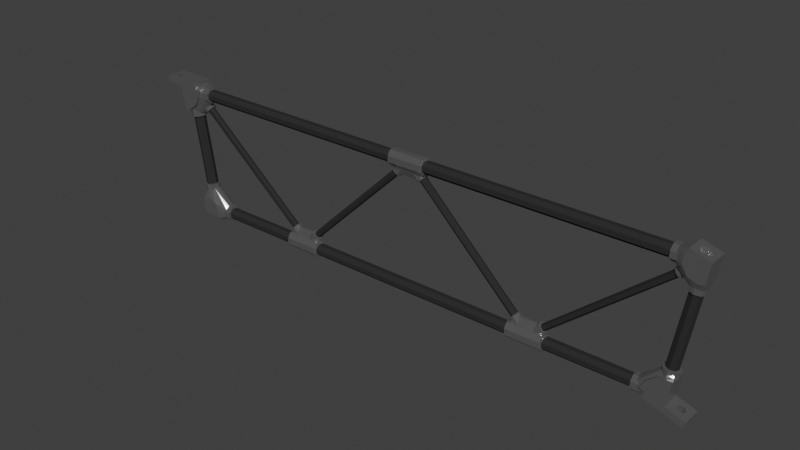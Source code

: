 # Source: truss1m.blend  (saved by Blender 3.0.42; exported with 4.5.12 LTS)
import bpy
from mathutils import Matrix  # noqa: F401  (used for matrix-valued properties, if any)

bpy.ops.wm.read_factory_settings(use_empty=True)
scene = bpy.context.scene
scene.name = 'Scene'

# ---- collections
col_collection = bpy.data.collections.new('Collection'); scene.collection.children.link(col_collection)

# ---- materials (node trees are filled in below, after node groups)
mat_carbonfiber = bpy.data.materials.new('carbonfiber')
mat_carbonfiber.use_transparent_shadow = False
mat_anodized = bpy.data.materials.new('anodized')
mat_anodized.use_transparent_shadow = False

# ---- material node trees
mat_carbonfiber.use_nodes = True; mat_carbonfiber.node_tree.nodes.clear()
_N = mat_carbonfiber.node_tree.nodes; _L = mat_carbonfiber.node_tree.links
n0 = _N.new('ShaderNodeBsdfPrincipled'); n0.name = 'Principled BSDF'; n0.location = (10, 300)
n0.distribution = 'GGX'
n0.subsurface_method = 'RANDOM_WALK_SKIN'
n0.inputs[0].default_value = (0.02721, 0.02721, 0.02721, 1.0)
n0.inputs[2].default_value = 0.7667
n0.inputs[3].default_value = 1.45
n0.inputs[13].default_value = 0.0
n0.inputs[27].default_value = (0.0, 0.0, 0.0, 1.0)
n0.inputs[28].default_value = 1.0
n1 = _N.new('ShaderNodeOutputMaterial'); n1.name = 'Material Output'; n1.location = (300, 300)
_L.new(n0.outputs[0], n1.inputs[0])
n1.is_active_output = True
mat_anodized.use_nodes = True; mat_anodized.node_tree.nodes.clear()
_N = mat_anodized.node_tree.nodes; _L = mat_anodized.node_tree.links
n0 = _N.new('ShaderNodeBsdfPrincipled'); n0.name = 'Principled BSDF'; n0.location = (10, 300)
n0.distribution = 'GGX'
n0.subsurface_method = 'RANDOM_WALK_SKIN'
n0.inputs[0].default_value = (0.3844, 0.3844, 0.3844, 1.0)
n0.inputs[1].default_value = 0.8167
n0.inputs[2].default_value = 0.2
n0.inputs[3].default_value = 1.45
n0.inputs[13].default_value = 0.3083
n0.inputs[15].default_value = 0.425
n0.inputs[27].default_value = (0.0, 0.0, 0.0, 1.0)
n0.inputs[28].default_value = 1.0
n1 = _N.new('ShaderNodeOutputMaterial'); n1.name = 'Material Output'; n1.location = (300, 300)
_L.new(n0.outputs[0], n1.inputs[0])
n1.is_active_output = True

# ---- world
world_world = bpy.data.worlds.new('World'); scene.world = world_world
world_world.use_nodes = True; world_world.node_tree.nodes.clear()
_N = world_world.node_tree.nodes; _L = world_world.node_tree.links
n0 = _N.new('ShaderNodeOutputWorld'); n0.name = 'World Output'; n0.location = (300, 300)
n1 = _N.new('ShaderNodeBackground'); n1.name = 'Background'; n1.location = (10, 300)
n1.inputs[0].default_value = (0.05088, 0.05088, 0.05088, 1.0)
_L.new(n1.outputs[0], n0.inputs[0])
n0.is_active_output = True
world_world.color = (0.05088, 0.05088, 0.05088)
world_world.use_sun_shadow = False
world_world.sun_shadow_jitter_overblur = 0.0

# ---- meshes
me_flat_truss_pins_visual = bpy.data.meshes.new('flat_truss_pins_visual')
me_flat_truss_pins_visual.from_pydata([(0.2964, 0.0001135, -0.1983), (0.4713, 4.125e-05, -0.03032), (0.2955, 0.00434, -0.1973), (0.4703, 0.004229, -0.02933), (0.3039, 0.004229, -0.2061), (0.4787, 0.00434, -0.03813), (0.4752, 0.01066, -0.03436), (0.303, 0.008563, -0.2051), (0.4778, 0.008563, -0.03712), (0.2991, 0.01065, -0.2011), (0.4712, 0.008564, -0.03027), (0.2964, 0.008569, -0.1983), (0.4778, 0.0001135, -0.03713), (0.2991, -0.001988, -0.201), (0.4752, -0.001988, -0.03436), (0.3029, 4.158e-05, -0.2051), (0.5221, 0.0001033, -0.03712), (0.6969, 0.0001089, -0.2051), (0.7006, -0.002111, -0.2014), (0.7035, 0.0001033, -0.1983), (0.7004, 0.01074, -0.2015), (0.5251, 0.01087, -0.03392), (0.697, 0.008632, -0.2051), (0.5221, 0.008557, -0.03713), (0.7035, 0.00857, -0.1983), (0.5286, 0.008606, -0.03028), (0.525, -0.002111, -0.03404), (0.5212, 0.004336, -0.03813), (0.5296, 0.004421, -0.02933), (0.696, 0.004435, -0.2061), (0.7044, 0.00434, -0.1973), (0.2475, 0.01082, -0.2032), (0.04875, 0.01034, -0.04054), (0.2503, 0.008307, -0.1998), (0.05341, 0.008083, -0.03539), (0.2498, -0.0006675, -0.2005), (0.05283, -0.001218, -0.03742), (0.05445, 0.003836, -0.03473), (0.04651, 0.004088, -0.04423), (0.2432, 0.003947, -0.2083), (0.2512, 0.003964, -0.1988), (0.05121, 0.01035, -0.0376), (0.2454, -0.001373, -0.2057), (0.04849, -0.0008946, -0.04256), (0.2441, 0.008427, -0.2073), (0.04694, 0.008279, -0.04304), (0.9513, -0.0009999, -0.0424), (0.9466, 0.008321, -0.03546), (0.7495, 0.00808, -0.1997), (0.9468, -0.001057, -0.0371), (0.7501, -0.0006648, -0.2005), (0.7567, 0.004724, -0.2083), (0.9522, 0.009576, -0.04191), (0.7558, 0.0002411, -0.2073), (0.7538, -0.001675, -0.205), (0.7545, 0.01005, -0.2057), (0.7514, 0.01034, -0.2021), (0.9487, 0.01035, -0.03761), (0.9454, 0.003974, -0.03469), (0.7487, 0.003886, -0.1988), (0.9535, 0.004242, -0.04428), (0.06072, 0.004146, -0.01931), (0.4655, 0.0043, -0.0192), (0.4654, 0.004067, 0.0007547), (0.06072, 0.004143, 0.0007318), (0.9391, -0.009986, -0.005097), (0.4665, -0.003891, -0.01936), (0.06082, -0.003832, -0.01932), (0.5326, -0.009706, -0.004781), (0.06077, -0.009986, -0.01348), (0.4673, -0.009704, -0.01379), (0.06079, -0.004055, 0.0007474), (0.9392, 0.004142, -0.0193), (0.5345, 0.004054, -0.01934), (0.9391, 0.00999, -0.01347), (0.4673, -0.01007, -0.005478), (0.9391, 0.009986, -0.005092), (0.06077, -0.009993, -0.005101), (0.9391, 0.004053, 0.00075), (0.5334, -0.00392, 0.0007901), (0.9391, -0.004053, -0.01933), (0.06077, 0.009997, -0.01347), (0.4647, 0.01011, -0.01319), (0.4649, 0.01, -0.005114), (0.06077, 0.009976, -0.005085), (0.5352, 0.01009, -0.005386), (0.5326, -0.01007, -0.01316), (0.9391, -0.009993, -0.01347), (0.5333, -0.004312, -0.01919), (0.535, 0.01, -0.01346), (0.5344, 0.004293, 0.0006279), (0.9392, -0.004141, 0.000731), (0.4666, -0.0043, 0.000619), (0.09511, -0.009986, -0.2303), (0.09515, -0.003965, -0.2361), (0.6929, -0.01009, -0.23), (0.3068, -0.01001, -0.2303), (0.2408, -0.004106, -0.2361), (0.7591, -0.00409, -0.2161), (0.307, -0.01008, -0.2223), (0.6931, -0.01002, -0.222), (0.7591, -0.004084, -0.2361), (0.9047, -0.003814, -0.2361), (0.9048, -0.009993, -0.2303), (0.3094, 0.01, -0.2303), (0.6904, 0.01008, -0.2301), (0.9048, -0.009986, -0.2219), (0.7581, -0.01002, -0.2219), (0.7583, -0.01008, -0.23), (0.3095, 0.0101, -0.2222), (0.6905, 0.01, -0.2219), (0.2408, -0.00406, -0.2161), (0.09516, 0.003965, -0.2161), (0.9048, 0.009987, -0.2219), (0.7608, 0.01009, -0.2222), (0.09506, -0.004146, -0.2161), (0.9047, -0.003831, -0.2161), (0.7601, 0.004278, -0.2162), (0.09511, -0.009993, -0.2219), (0.3087, 0.004294, -0.2162), (0.6911, 0.004058, -0.216), (0.3078, -0.004065, -0.2361), (0.6912, 0.004293, -0.236), (0.6921, -0.004104, -0.2361), (0.3088, 0.004483, -0.2358), (0.2418, -0.01002, -0.2303), (0.2416, -0.01008, -0.2222), (0.3078, -0.004113, -0.2161), (0.6922, -0.00431, -0.2162), (0.9048, 0.004146, -0.2161), (0.09511, 0.009982, -0.2219), (0.239, 0.01008, -0.2223), (0.09511, 0.009993, -0.2303), (0.7601, 0.00433, -0.236), (0.9048, 0.004146, -0.2361), (0.9048, 0.009989, -0.2303), (0.2392, 0.01001, -0.2303), (0.09506, 0.004145, -0.2361), (0.2398, 0.004294, -0.236), (0.2398, 0.004283, -0.2162), (0.7607, 0.01, -0.2303), (0.04889, 0.00707, -0.1789), (0.03198, -4.635e-06, -0.05368), (0.0291, 0.007083, -0.05403), (0.01115, 1.021e-05, -0.05692), (0.0338, 0.007109, -0.1812), (0.0291, -0.007083, -0.05403), (0.0489, -0.007061, -0.1789), (0.03376, -0.00704, -0.1813), (0.01401, 0.007077, -0.05646), (0.03101, 0.0002658, -0.1817), (0.02167, -0.01022, -0.05538), (0.04122, -0.01022, -0.18), (0.014, -0.007063, -0.0565), (0.04149, 0.01018, -0.18), (0.02167, 0.01022, -0.05539), (0.05175, 8.8e-06, -0.1785), (0.969, 6.801e-06, -0.1817), (0.9679, 8.128e-06, -0.05368), (0.9661, 0.007102, -0.1812), (0.9859, 0.007081, -0.05646), (0.9887, 1.162e-05, -0.05691), (0.9583, 0.01015, -0.1799), (0.9708, 0.007083, -0.05403), (0.9707, -0.007005, -0.05413), (0.9783, 0.01023, -0.05537), (0.9661, -0.007102, -0.1812), (0.9782, -0.01023, -0.05537), (0.9584, -0.01018, -0.18), (0.9859, -0.007066, -0.05649), (0.951, -0.007071, -0.1789), (0.951, 0.007058, -0.1789), (0.9482, -3.092e-06, -0.1785), (0.4729, -0.002139, -0.0252), (0.4731, -0.004828, -0.03114), (0.4801, -0.002187, -0.03838), (0.4712, 0.004241, -0.02402), (0.4873, -0.004878, -0.02528), (0.4769, -0.004899, -0.03508), (0.4759, -0.004281, -0.02708), (0.4999, 0.0133, -0.005131), (0.4731, 0.01352, -0.03116), (0.4731, 0.0102, -0.02474), (0.4701, 0.01085, -0.0279), (0.4808, 0.01061, -0.01738), (0.4801, 0.01086, -0.03838), (0.4815, 0.004348, -0.03999), (0.4858, 0.004336, -0.03577), (0.4849, -0.0005407, -0.03462), (0.4769, 0.01358, -0.0351), (0.4999, 0.01334, -0.01398), (0.4895, 0.01322, -0.01476), (0.47, -0.002093, -0.0279), (0.4686, 0.004394, -0.02653), (0.4999, 0.01072, -0.01949), (0.4849, 0.009069, -0.03464), (0.2973, 0.01358, -0.2003), (0.2743, 0.01336, -0.2215), (0.2928, 0.004335, -0.1954), (0.2891, 0.000171, -0.2007), (0.2743, 0.0133, -0.2303), (0.2883, 0.004336, -0.1998), (0.3011, 0.01352, -0.2042), (0.3031, 0.004241, -0.2114), (0.3056, 0.004394, -0.2089), (0.2891, 0.008993, -0.2009), (0.2941, 0.01086, -0.197), (0.2738, 0.0107, -0.2163), (0.2934, 0.01061, -0.218), (0.3012, 0.0102, -0.2106), (0.3043, -0.002091, -0.2075), (0.2848, 0.01322, -0.2206), (0.3041, 0.01085, -0.2075), (0.2941, -0.002187, -0.197), (0.2872, -0.002018, -0.2035), (0.3014, -0.002138, -0.2102), (0.2866, -0.00593, -0.2129), (0.2984, -0.004264, -0.2083), (0.3011, -0.004828, -0.2043), (0.2974, -0.004899, -0.2003), (0.5268, 0.01352, -0.03116), (0.5104, 0.01322, -0.01476), (0.5197, 0.01086, -0.03838), (0.5269, 0.01016, -0.02481), (0.5299, 0.01075, -0.0279), (0.515, -0.0005203, -0.03461), (0.5191, 0.01057, -0.01741), (0.5184, 0.004332, -0.03999), (0.515, 0.009054, -0.03466), (0.5313, 0.004251, -0.02653), (0.5287, 0.004228, -0.02401), (0.5197, -0.002187, -0.03838), (0.5141, 0.004336, -0.03577), (0.5298, -0.002182, -0.0279), (0.5271, -0.002015, -0.0252), (0.5268, -0.004828, -0.03114), (0.5242, -0.00413, -0.027), (0.5126, -0.004878, -0.02528), (0.523, -0.004899, -0.03508), (0.523, 0.01358, -0.03511), (0.6943, 0.004217, -0.2089), (0.6969, 0.004235, -0.2114), (0.6956, 0.01075, -0.2075), (0.7108, 0.0001705, -0.2007), (0.7116, 0.004336, -0.1998), (0.7071, 0.004318, -0.1954), (0.6986, 0.01017, -0.2106), (0.7058, -0.002187, -0.197), (0.7058, 0.01086, -0.197), (0.6958, -0.002182, -0.2075), (0.7026, -0.004899, -0.2003), (0.7129, -0.004878, -0.2101), (0.7108, 0.008957, -0.2009), (0.7261, 0.0107, -0.2163), (0.6985, -0.002014, -0.2102), (0.7151, 0.01322, -0.2206), (0.7064, 0.01057, -0.218), (0.7013, -0.004131, -0.2084), (0.7257, 0.01336, -0.2215), (0.6988, 0.01352, -0.2042), (0.7026, 0.01358, -0.2003), (0.6988, -0.004828, -0.2043), (0.7256, 0.0133, -0.2302), (0.7128, -0.002076, -0.2036), (0.04384, 0.004824, -0.04639), (0.05519, -0.00195, -0.03379), (0.05611, 0.004769, -0.03168), (0.0524, 0.003594, -0.02877), (0.04011, 0.004342, -0.04323), (0.04744, 0.01353, -0.04082), (0.0418, -0.001852, -0.04193), (0.04568, -0.001837, -0.0452), (0.04876, -0.00488, -0.04185), (0.04448, -0.005295, -0.03447), (0.05404, 0.01085, -0.0332), (0.05052, 0.009913, -0.02946), (0.04046, 0.009811, -0.04103), (0.04497, 0.01085, -0.04413), (0.05249, -0.004881, -0.03735), (0.05099, -0.002415, -0.03096), (0.03962, 0.01355, -0.02662), (0.03587, 0.01355, -0.03111), (0.0512, 0.01356, -0.03631), (0.2417, 0.005214, -0.2112), (0.2447, 0.005957, -0.2133), (0.2433, 0.01079, -0.2095), (0.2531, 0.01053, -0.2179), (0.2527, -0.001269, -0.198), (0.2523, 0.01088, -0.1986), (0.258, 0.008837, -0.2019), (0.2497, 0.01355, -0.2018), (0.2623, 0.01322, -0.2206), (0.2538, 0.005259, -0.1967), (0.2445, 0.002516, -0.2131), (0.2463, 0.01022, -0.2124), (0.2462, -0.002482, -0.2116), (0.2584, 0.002625, -0.201), (0.2429, -0.001577, -0.2097), (0.2497, -0.00488, -0.2018), (0.2603, -0.004878, -0.2106), (0.2459, -0.004876, -0.2063), (0.2459, 0.01355, -0.2062), (0.2595, -0.002014, -0.2044), (0.2495, -0.00458, -0.21), (0.954, -0.002201, -0.0449), (0.9581, -0.001851, -0.04193), (0.9511, -0.004879, -0.04184), (0.9475, 0.003593, -0.02877), (0.9554, -0.005295, -0.03447), (0.955, 0.01043, -0.04447), (0.9447, -0.001896, -0.03373), (0.9489, -0.002415, -0.03096), (0.956, 0.003794, -0.04649), (0.9438, 0.004772, -0.03168), (0.9525, 0.01352, -0.04083), (0.9487, 0.01356, -0.0363), (0.9609, 0.01354, -0.03372), (0.9571, 0.01355, -0.0292), (0.9598, 0.00444, -0.04323), (0.9493, 0.009684, -0.02943), (0.9459, 0.01085, -0.0332), (0.9595, 0.009969, -0.04089), (0.9474, -0.004883, -0.03736), (0.7553, 0.005835, -0.2132), (0.7584, 0.004203, -0.2115), (0.7537, -0.002478, -0.2116), (0.754, -0.00488, -0.2062), (0.755, 0.001267, -0.2129), (0.746, 0.004312, -0.1965), (0.7413, 0.003895, -0.2007), (0.754, 0.01355, -0.2063), (0.7503, -0.004663, -0.21), (0.7502, -0.004879, -0.2018), (0.7391, -0.005717, -0.2128), (0.7475, -0.002205, -0.1986), (0.7468, 0.01055, -0.218), (0.7376, 0.01322, -0.2206), (0.7418, -0.0006989, -0.2025), (0.7502, 0.01355, -0.2018), (0.7419, 0.008829, -0.2019), (0.7475, 0.01088, -0.1986), (0.7566, -0.002118, -0.2095), (0.7536, 0.01022, -0.2124), (0.7566, 0.01079, -0.2095), (0.05455, 0.009973, -0.01801), (0.05991, 0.005489, -0.0225), (0.0599, -0.005522, -0.02248), (0.05215, -0.009913, -0.01807), (0.05989, -0.00555, 0.003874), (0.04811, -0.007259, 0.002151), (0.05992, 0.00551, 0.003908), (0.04811, 0.007258, 0.002151), (0.05997, 0.01327, -0.01454), (0.04493, 0.01322, -0.01475), (0.05482, 0.005189, -0.02254), (0.05998, -0.01327, -0.003956), (0.03873, -0.005477, 0.003933), (0.04567, 0.01312, -0.003623), (0.05978, 0.01321, -0.0038), (0.05979, -0.01321, -0.01478), (0.04496, -0.01322, -0.01477), (0.0543, -0.005378, -0.02254), (0.04566, -0.01312, -0.003614), (0.03873, 0.005477, 0.003933), (0.9453, 0.009948, -0.01804), (0.94, 0.00549, -0.0225), (0.9401, 0.01321, -0.01478), (0.94, 0.005534, 0.003888), (0.94, -0.005506, 0.003911), (0.9485, 0.01156, -0.002151), (0.951, 0.01322, -0.003811), (0.9399, 0.01328, -0.003986), (0.9508, 0.01323, -0.01464), (0.9493, -0.006071, 0.00346), (0.94, -0.005514, -0.02249), (0.9456, -0.005469, -0.02252), (0.9496, 0.005947, 0.003607), (0.9486, -0.01159, -0.002176), (0.9399, -0.01327, -0.01458), (0.9451, 0.005188, -0.02254), (0.9506, -0.01319, -0.01482), (0.951, -0.01322, -0.003811), (0.9401, -0.01321, -0.003795), (0.4665, 0.005407, -0.02252), (0.4714, -0.00251, -0.02251), (0.4682, -0.009245, 0.0001634), (0.4681, -0.009153, -0.01883), (0.469, -0.01324, -0.01452), (0.5306, -0.01322, -0.01475), (0.5317, -0.009242, -0.01874), (0.5321, -0.005805, 0.003701), (0.4679, -0.00533, 0.003957), (0.5309, -0.01325, -0.004079), (0.4693, -0.01322, -0.003827), (0.5284, -0.002643, -0.02251), (0.532, -0.005227, -0.02252), (0.4682, -0.005455, -0.02251), (0.4737, -0.005729, -0.02242), (0.5333, 0.005223, 0.003957), (0.4663, 0.005817, 0.003699), (0.5293, 0.005393, -0.02252), (0.5333, 0.005511, -0.02249), (0.5262, -0.00569, -0.02244), (0.5297, 0.01011, -0.01787), (0.5342, 0.009235, 0.0001732), (0.4656, 0.01316, -0.01484), (0.4655, 0.01325, -0.003963), (0.4702, 0.01011, -0.01787), (0.4706, 0.00542, -0.02252), (0.5345, 0.01325, -0.004428), (0.5343, 0.01315, -0.01485), (0.09413, -0.01321, -0.2316), (0.09413, 0.01321, -0.2206), (0.08417, 0.01181, -0.233), (0.09432, 0.01328, -0.2314), (0.08523, 0.01096, -0.2184), (0.08333, -0.006358, -0.2386), (0.09424, -0.005541, -0.2393), (0.09425, 0.005499, -0.2393), (0.08293, 0.006148, -0.2389), (0.09433, -0.01328, -0.2208), (0.08523, -0.01096, -0.2184), (0.08658, -0.004504, -0.2129), (0.09422, 0.005512, -0.2129), (0.08123, -0.01322, -0.2206), (0.09425, -0.005489, -0.2129), (0.0865, 0.004641, -0.2129), (0.08417, -0.01181, -0.233), (0.08148, -0.01323, -0.2315), (0.08148, 0.01323, -0.2315), (0.08123, 0.01322, -0.2206), (0.9056, -0.01327, -0.2314), (0.9195, -0.01304, -0.2319), (0.9144, -0.009529, -0.2169), (0.9057, -0.005518, -0.2129), (0.9134, -0.004641, -0.2129), (0.9056, -0.005502, -0.2393), (0.9177, -0.007187, -0.2376), (0.9133, 0.004505, -0.2129), (0.9057, 0.005551, -0.2393), (0.9268, -0.005476, -0.2393), (0.9202, 0.01315, -0.2205), (0.9056, 0.01327, -0.2208), (0.9056, 0.005488, -0.2129), (0.9058, 0.01321, -0.2316), (0.9177, 0.012, -0.2328), (0.9058, -0.01321, -0.2206), (0.9144, 0.009531, -0.2169), (0.9203, 0.01323, -0.2315), (0.9183, 0.006936, -0.2379), (0.9202, -0.01314, -0.2205), (0.2422, -0.005869, -0.239), (0.306, -0.005463, -0.2393), (0.3061, -0.009245, -0.2356), (0.306, -0.005455, -0.2129), (0.2443, 0.01013, -0.2175), (0.2401, 0.01322, -0.2206), (0.3041, 0.01011, -0.2175), (0.3087, 0.01325, -0.2314), (0.3006, -0.005627, -0.2129), (0.3077, 0.005407, -0.2129), (0.3037, 0.005415, -0.2129), (0.2398, 0.01324, -0.2311), (0.3086, 0.01316, -0.2206), (0.2401, 0.009157, -0.2166), (0.2409, 0.005246, -0.2393), (0.3077, 0.005058, -0.2393), (0.2409, 0.005062, -0.2129), (0.2401, 0.009236, -0.2356), (0.3085, 0.009067, -0.2357), (0.2459, -0.003215, -0.2129), (0.2425, -0.005469, -0.2129), (0.3028, -0.002505, -0.2129), (0.3061, -0.009153, -0.2166), (0.2425, -0.009239, -0.2166), (0.3052, -0.01324, -0.2311), (0.248, -0.005619, -0.213), (0.305, -0.01322, -0.2206), (0.2436, -0.01322, -0.2206), (0.2434, -0.01324, -0.2313), (0.6994, -0.005683, -0.2129), (0.6936, -0.005227, -0.2129), (0.6949, -0.01322, -0.2316), (0.7574, -0.009245, -0.2356), (0.7563, -0.01322, -0.2316), (0.7574, -0.005455, -0.2129), (0.6935, -0.005805, -0.2391), (0.7519, -0.005594, -0.2129), (0.6938, -0.00925, -0.2167), (0.7574, -0.009173, -0.2166), (0.6913, 0.01315, -0.2205), (0.6911, 0.01325, -0.231), (0.6971, -0.002643, -0.2129), (0.6947, -0.01324, -0.2211), (0.7565, -0.01324, -0.2208), (0.759, 0.005418, -0.2129), (0.754, -0.003215, -0.2129), (0.7573, -0.005468, -0.2393), (0.7601, 0.01324, -0.2313), (0.6922, 0.005223, -0.2393), (0.7598, 0.009165, -0.2356), (0.7591, 0.004897, -0.2394), (0.76, 0.01316, -0.2206), (0.6962, 0.005393, -0.2129), (0.6923, 0.005511, -0.2129), (0.6958, 0.01011, -0.2175), (0.6914, 0.009165, -0.2356), (0.7556, 0.01013, -0.2175), (0.01155, -0.009392, -0.05616), (0.03142, -0.009328, -0.05294), (0.02989, -0.009359, -0.04339), (0.00679, 0.003453, -0.04276), (0.009028, 0.003238, -0.05665), (0.009789, -0.009509, -0.04383), (0.03516, 4.145e-07, -0.05216), (0.03437, -1.048e-05, -0.04718), (0.03146, 0.009281, -0.053), (0.03163, 0.006891, -0.04792), (0.03185, -0.006174, -0.04746), (0.006979, -0.003988, -0.04272), (0.008987, -0.003125, -0.05664), (0.03026, 0.00949, -0.04673), (0.0194, -0.01345, -0.03999), (0.01157, 0.009399, -0.05616), (0.009979, 0.00955, -0.04418), (0.01589, -0.01199, -0.0437), (0.0215, -0.01346, -0.05453), (0.01649, 0.01227, -0.0433), (0.02148, 0.01344, -0.05453), (0.01919, 0.0134, -0.03972), (0.05371, 0.006507, -0.1863), (0.05337, 0.004471, -0.1788), (0.0467, 0.01202, -0.1902), (0.04143, -0.01348, -0.1809), (0.03159, -0.009392, -0.1825), (0.03316, -0.009383, -0.1928), (0.03152, 0.009366, -0.1825), (0.03952, -0.01209, -0.1914), (0.04144, 0.01348, -0.1809), (0.05131, -0.009417, -0.1792), (0.0467, -0.01202, -0.1902), (0.05519, -7.009e-05, -0.1788), (0.02896, 0.003112, -0.1828), (0.05638, -4.242e-05, -0.1862), (0.0393, 0.012, -0.1914), (0.0307, 0.003286, -0.1935), (0.05302, -0.009361, -0.1896), (0.05304, 0.009356, -0.1896), (0.05127, 0.009425, -0.1793), (0.03316, 0.009382, -0.1928), (0.04337, 0.0134, -0.1937), (0.0434, -0.01335, -0.1937), (0.05366, -0.006673, -0.1864), (0.02902, -0.003312, -0.1827), (0.03068, -0.003246, -0.1935), (0.9898, -0.009355, -0.04722), (0.9883, -0.009405, -0.05613), (0.9908, 0.003421, -0.05664), (0.9682, 0.00685, -0.04792), (0.9685, -0.009376, -0.05292), (0.968, -0.00599, -0.04747), (0.9784, -0.01347, -0.0545), (0.9806, -0.01329, -0.04389), (0.9923, 0.003151, -0.04777), (0.9655, -1.334e-05, -0.04717), (0.9647, -1.901e-05, -0.05223), (0.9696, 0.009437, -0.04674), (0.9685, 0.00933, -0.05294), (0.9763, -0.01209, -0.04533), (0.9837, -0.01193, -0.04662), (0.9699, -0.009353, -0.04409), (0.9799, 0.01341, -0.04366), (0.9785, 0.01346, -0.0545), (0.9836, 0.01196, -0.04661), (0.9909, -0.003144, -0.05666), (0.9883, 0.00941, -0.05616), (0.9898, 0.00935, -0.04722), (0.9923, -0.003154, -0.04778), (0.9447, 8.701e-05, -0.1787), (0.9435, 2.686e-05, -0.1862), (0.9668, -0.00935, -0.1923), (0.9681, -0.009481, -0.1824), (0.9485, -0.009334, -0.1792), (0.9668, 0.009351, -0.1923), (0.9466, 0.009348, -0.191), (0.9577, -0.01316, -0.1923), (0.9585, -0.01345, -0.1809), (0.9464, -0.007172, -0.1865), (0.9464, 0.00705, -0.1866), (0.9697, -0.001147, -0.1927), (0.9709, -0.003261, -0.1827), (0.9485, 0.009395, -0.1793), (0.9585, 0.01346, -0.1809), (0.9684, 0.009352, -0.1825), (0.9568, 0.01345, -0.1924), (0.9542, 0.0127, -0.1928), (0.9543, -0.01275, -0.1928), (0.9709, 0.003125, -0.1828), (0.03448, -0.01735, 0.0001195), (0.01771, -0.01735, -0.03968), (0.03259, -0.01735, -0.02897), (0.02201, -0.01388, -0.03727), (0.04314, 0.01386, -0.004582), (6.234e-06, -0.01735, 8.492e-05), (0.01519, -0.01314, -0.04051), (0.0412, -0.0145, -0.01379), (0.03334, -0.01308, -0.02811), (0.03448, -0.01214, 0.004635), (0.04324, -0.0123, 4.119e-05), (0.04334, -0.01345, -0.001902), (0.03449, -0.01567, 0.0002724), (0.0094, 0.01029, -0.04221), (0.04334, 0.01231, -2.507e-06), (0.03448, 0.01214, 0.00463), (0.03449, 0.01566, 0.000276), (0.02144, 0.01735, -0.03788), (0.009399, -0.01029, -0.04221), (4.172e-06, 0.01735, 8.562e-05), (0.01517, 0.01313, -0.04052), (0.03448, 0.01735, 0.0001195), (0.02419, 0.01398, -0.03615), (0.03393, 0.01485, -0.02698), (0.03403, 0.01735, -0.02694), (0.04024, 0.0145, -0.01671), (0.006795, 0.01735, -0.04277), (0.03337, -0.01735, -0.2106), (0.03728, -0.01735, -0.2353), (0.04782, 0.01734, -0.2042), (0.072, -0.01165, -0.2417), (0.06829, -0.01735, -0.2353), (0.03338, 0.0174, -0.2105), (0.06207, 0.01738, -0.2088), (0.04695, -0.01732, -0.2035), (0.03174, -0.01176, -0.2003), (0.072, 0.01164, -0.2417), (0.06311, -0.0174, -0.2097), (0.07084, -0.01734, -0.2242), (0.072, 0.01506, -0.2383), (0.072, -0.01509, -0.2383), (0.07084, 0.01734, -0.2242), (0.03175, 0.01181, -0.2004), (0.03728, 0.01735, -0.2353), (0.06829, 0.01734, -0.2353), (0.07197, 0.01596, -0.2353), (0.07196, -0.01597, -0.2353), (0.9931, -0.0112, -0.04279), (0.9683, -0.01735, 0.01018), (0.9616, -0.01734, 0.00151), (0.9669, 0.01473, 0.01079), (0.9931, 0.01105, -0.043), (0.9596, -0.01734, -0.01395), (0.9685, -0.01741, -0.02927), (0.9945, -0.01733, -0.03388), (0.9847, -0.01734, -0.03561), (0.9668, -0.01488, 0.01071), (0.9999, -0.01735, -6.229e-05), (0.977, 0.01735, -0.03422), (0.9658, 0.01734, -0.02638), (0.9596, 0.01735, -0.01373), (0.9945, 0.0174, -0.03388), (0.9999, 0.01735, -6.336e-05), (0.9683, 0.01737, 0.01018), (0.9616, 0.01734, 0.00151), (0.9626, -0.01735, -0.2354), (0.9459, -0.01738, -0.2428), (0.9404, -0.01735, -0.2396), (0.9267, -0.01478, -0.2343), (0.9298, -0.01034, -0.2064), (0.9522, -0.01735, -0.2434), (0.9523, 0.01735, -0.2435), (0.9448, -0.01097, -0.1957), (0.9213, -0.0137, -0.2218), (0.9298, -0.01735, -0.2248), (0.9453, 0.01736, -0.2426), (0.9213, 0.0137, -0.2218), (0.9298, 0.01735, -0.2248), (0.9525, 0.01735, -0.1931), (0.9421, 0.01045, -0.1967), (0.9279, 0.0109, -0.2091), (0.9404, 0.01735, -0.2396), (0.9626, 0.01735, -0.2354), (0.9266, 0.01452, -0.2347), (0.9298, -0.01611, -0.2248), (0.9298, 0.01614, -0.2248), (0.9694, 0.01735, -0.1924), (0.5287, 0.0001089, -0.03027), (0.04338, -0.01735, 0.0001168), (0.03448, -0.01735, 0.01093), (-0.03491, -0.01735, 0.01093), (0.04195, -0.01735, -0.01184), (-0.03491, -0.01735, 8.562e-05), (-0.01448, -0.006124, 8.562e-05), (0.006782, -0.01735, -0.04271), (-0.01357, -0.005534, 0.01093), (-0.01914, -0.006671, 8.562e-05), (-0.01747, -0.006822, 0.01093), (0.03448, 0.01735, 0.01093), (-0.01448, 0.006123, 0.01093), (-0.02326, -0.003872, 8.562e-05), (-0.03491, 0.01735, 8.562e-05), (-0.02267, -0.004818, 0.01093), (-0.03491, 0.01735, 0.01093), (-0.01142, 0.002968, 0.01093), (-0.01088, -0.001689, 0.01093), (-0.01142, -0.002969, 8.562e-05), (-0.01088, 0.001689, 8.562e-05), (-0.01747, 0.006822, 8.562e-05), (-0.01357, 0.005534, 8.562e-05), (-0.01914, 0.00667, 0.01093), (-0.02326, 0.003872, 0.01093), (-0.02433, -8.915e-05, 0.01093), (-0.02433, 8.884e-05, 8.562e-05), (-0.02267, 0.004818, 8.562e-05), (0.04208, 0.01735, -0.01148), (0.04338, 0.01735, 0.0001169), (0.9958, 0.01735, -0.2462), (0.9838, 0.00489, -0.2423), (0.973, 0.006069, -0.2502), (0.9801, 0.006807, -0.2411), (0.9694, -0.01735, -0.1926), (0.9592, -0.01735, -0.192), (0.9446, -0.01735, -0.1956), (0.9299, -0.01735, -0.2066), (0.9212, -0.01735, -0.2219), (0.9265, -0.01735, -0.2351), (0.9924, -0.01735, -0.2565), (0.9958, -0.01735, -0.2462), (0.9742, -0.004248, -0.2392), (0.9784, -0.006526, -0.2519), (0.975, 0.005278, -0.2394), (0.9823, -0.001877, -0.2532), (0.9924, 0.01735, -0.2565), (0.9858, 0.0006974, -0.243), (0.9814, 0.003918, -0.2529), (0.9699, 0.002743, -0.2492), (0.9402, 0.01735, -0.1982), (0.9296, 0.01735, -0.207), (0.9839, -0.005109, -0.2423), (0.9729, -0.006035, -0.2501), (0.9783, -0.006802, -0.2405), (0.9699, -0.002534, -0.2492), (0.9728, 0.0002032, -0.2387), (0.9265, 0.01735, -0.2351), (0.9212, 0.01735, -0.2219), (0.9769, 0.006782, -0.2515), (0.05674, 0.004755, -0.2268), (0.05243, 0.005045, -0.2268), (0.05648, 0.00513, -0.1921), (0.05313, -0.005172, -0.1921), (0.04932, -0.001947, -0.1921), (0.05922, -0.002575, -0.2268), (0.04955, -0.001947, -0.2268), (0.05975, 0.0007756, -0.1921), (0.05051, 0.003817, -0.1921), (0.05802, -0.004145, -0.1921), (0.05135, -0.004284, -0.2268), (0.0593, 0.002184, -0.2268), (0.05506, -0.005325, -0.2268), (0.04931, 0.001453, -0.2268), (0.9715, -0.00531, -0.03621), (0.9656, 0.002322, -0.03431), (0.968, 0.004699, -0.03506), (0.9793, 0.00509, -0.002298), (0.9849, 0.003288, -0.004096), (0.9743, 0.003171, -0.03711), (0.976, 0.001558, -0.001229), (0.9712, 0.00524, -0.0361), (0.9669, -0.004037, -0.03472), (0.9826, 0.004949, -0.003338), (0.9653, -0.001069, -0.0342), (0.9752, -0.001253, -0.03743), (0.9769, -0.003324, -0.001519), (0.986, -0.001099, -0.004478), (0.9801, -0.005213, -0.002546), (0.9833, -0.004671, -0.003587), (0.04549, -0.003398, -0.2353), (0.0641, -0.001561, -0.2353), (0.05458, -0.009666, -0.2353), (0.04874, -0.007642, -0.2353), (0.06035, -0.007485, -0.2353), (0.05181, 0.009301, -0.2353), (0.04552, 0.004007, -0.2353), (0.0622, 0.005598, -0.2353), (0.05797, 0.008857, -0.2353), (0.9914, 0.004642, 0.002677), (0.985, -0.009543, 0.004759), (0.9821, 0.009543, 0.005713), (0.9793, -0.008397, 0.006635), (0.9927, -0.0009782, 0.002265), (0.9756, 0.005012, 0.00783), (0.9902, -0.006536, 0.003094), (0.975, -0.003593, 0.008026), (0.9882, 0.008223, 0.003724)], [], [(3, 0, 1), (8, 7, 6), (6, 9, 10), (9, 11, 10), (7, 9, 6), (12, 4, 5), (14, 1, 13), (14, 15, 12), (13, 15, 14), (1, 0, 13), (2, 10, 11), (4, 7, 5), (5, 7, 8), (10, 2, 3), (15, 4, 12), (3, 2, 0), (18, 19, 685), (21, 22, 23), (24, 21, 25), (26, 18, 685), (26, 16, 17), (30, 25, 28), (27, 23, 29), (16, 27, 17), (685, 30, 28), (26, 17, 18), (30, 24, 25), (22, 29, 23), (20, 22, 21), (20, 21, 24), (19, 30, 685), (29, 17, 27), (37, 36, 35), (43, 38, 39), (40, 33, 34), (32, 44, 45), (33, 31, 41), (36, 42, 35), (31, 44, 32), (42, 36, 43), (41, 31, 32), (35, 40, 37), (44, 39, 45), (33, 41, 34), (37, 40, 34), (43, 39, 42), (45, 39, 38), (51, 55, 52), (49, 54, 46), (55, 56, 57), (58, 59, 50), (58, 48, 59), (53, 51, 60), (54, 53, 46), (53, 60, 46), (50, 49, 58), (50, 54, 49), (57, 56, 47), (52, 55, 57), (47, 48, 58), (47, 56, 48), (52, 60, 51), (65, 68, 86), (62, 66, 67), (72, 73, 74), (73, 80, 88), (63, 83, 84), (83, 82, 81), (83, 81, 84), (87, 86, 88), (74, 89, 85), (73, 89, 74), (61, 82, 62), (76, 74, 85), (72, 80, 73), (65, 79, 68), (78, 76, 90), (69, 75, 77), (92, 71, 77), (78, 79, 91), (67, 66, 69), (90, 76, 85), (71, 63, 64), (69, 66, 70), (78, 90, 79), (88, 80, 87), (81, 82, 61), (79, 65, 91), (92, 63, 71), (86, 87, 65), (64, 63, 84), (69, 70, 75), (67, 61, 62), (75, 92, 77), (94, 97, 93), (96, 121, 95), (96, 95, 99), (127, 99, 100), (101, 103, 108), (108, 106, 107), (103, 106, 108), (104, 105, 124), (105, 104, 109), (111, 112, 115), (106, 116, 98), (126, 111, 118), (121, 122, 123), (105, 109, 110), (110, 109, 120), (124, 105, 122), (116, 117, 98), (93, 97, 125), (111, 115, 118), (125, 126, 93), (93, 126, 118), (111, 139, 112), (101, 102, 103), (116, 129, 117), (130, 131, 132), (133, 135, 134), (127, 128, 120), (121, 123, 95), (127, 100, 128), (132, 138, 137), (139, 130, 112), (138, 97, 94), (137, 138, 94), (139, 131, 130), (129, 114, 117), (133, 134, 101), (101, 134, 102), (113, 114, 129), (119, 127, 120), (136, 138, 132), (122, 121, 124), (109, 119, 120), (99, 95, 100), (113, 135, 114), (135, 140, 114), (136, 132, 131), (106, 98, 107), (140, 135, 133), (147, 146, 151), (156, 141, 142), (145, 150, 144), (147, 142, 146), (155, 143, 154), (142, 141, 143), (144, 149, 145), (153, 144, 148), (141, 154, 143), (155, 145, 149), (144, 150, 148), (153, 148, 152), (153, 152, 151), (155, 154, 145), (152, 147, 151), (147, 156, 142), (162, 163, 165), (159, 165, 160), (159, 160, 161), (163, 171, 158), (169, 167, 166), (164, 168, 167), (158, 170, 164), (164, 170, 168), (163, 162, 171), (166, 157, 161), (157, 159, 161), (161, 169, 166), (159, 162, 165), (158, 171, 172), (158, 172, 170), (166, 167, 168), (173, 176, 192), (174, 178, 179), (173, 192, 179), (178, 175, 177), (179, 192, 174), (178, 177, 179), (183, 182, 184), (184, 181, 183), (186, 187, 188), (190, 189, 181), (181, 180, 190), (181, 191, 180), (183, 193, 176), (182, 183, 176), (195, 186, 185), (176, 193, 192), (175, 188, 177), (186, 188, 175), (184, 191, 181), (185, 189, 190), (185, 190, 194), (185, 194, 195), (195, 187, 186), (205, 201, 198), (196, 202, 197), (205, 206, 207), (203, 212, 204), (209, 212, 203), (198, 206, 205), (197, 202, 200), (211, 202, 208), (208, 202, 212), (206, 196, 197), (209, 208, 212), (203, 204, 210), (198, 201, 199), (206, 197, 207), (200, 202, 211), (215, 203, 210), (213, 199, 214), (213, 198, 199), (215, 210, 217), (213, 214, 216), (217, 219, 216), (217, 218, 219), (213, 216, 219), (218, 217, 210), (224, 220, 221), (239, 222, 194), (239, 194, 190), (222, 227, 228), (225, 227, 231), (224, 223, 230), (228, 227, 232), (233, 229, 230), (224, 226, 223), (229, 224, 230), (222, 228, 194), (224, 221, 226), (233, 234, 236), (225, 231, 237), (237, 231, 238), (232, 227, 225), (233, 236, 235), (190, 220, 239), (220, 190, 180), (220, 180, 221), (237, 238, 236), (233, 230, 234), (235, 236, 238), (243, 244, 245), (244, 252, 245), (242, 246, 241), (243, 245, 247), (248, 245, 252), (249, 240, 241), (263, 250, 251), (252, 253, 248), (240, 242, 241), (255, 256, 242), (251, 250, 257), (253, 258, 260), (258, 259, 260), (259, 262, 255), (258, 262, 259), (250, 261, 257), (263, 243, 247), (242, 256, 246), (259, 255, 242), (249, 241, 254), (249, 257, 261), (263, 247, 250), (253, 260, 248), (249, 254, 257), (265, 266, 267), (270, 264, 271), (268, 264, 270), (265, 267, 279), (266, 275, 267), (270, 271, 272), (270, 272, 273), (273, 272, 278), (281, 277, 276), (278, 279, 273), (277, 264, 276), (274, 282, 275), (266, 274, 275), (276, 264, 268), (282, 269, 280), (269, 277, 281), (282, 280, 275), (278, 265, 279), (280, 269, 281), (285, 286, 294), (289, 207, 288), (207, 197, 290), (291, 286, 301), (296, 289, 292), (283, 293, 297), (283, 285, 284), (283, 284, 293), (288, 292, 289), (300, 299, 298), (287, 296, 292), (197, 200, 301), (207, 290, 288), (301, 200, 291), (301, 286, 285), (302, 287, 298), (300, 297, 295), (302, 296, 287), (197, 301, 290), (299, 300, 303), (297, 293, 295), (284, 285, 294), (300, 295, 303), (302, 298, 299), (304, 305, 306), (307, 313, 310), (306, 305, 308), (304, 312, 305), (312, 309, 318), (319, 313, 307), (314, 315, 316), (316, 315, 317), (309, 321, 318), (307, 310, 311), (322, 308, 311), (306, 308, 322), (312, 318, 305), (317, 315, 319), (314, 316, 321), (320, 313, 319), (309, 314, 321), (310, 322, 311), (319, 315, 320), (324, 327, 323), (328, 339, 329), (331, 332, 333), (332, 334, 333), (330, 258, 338), (330, 335, 336), (328, 329, 337), (331, 326, 332), (325, 326, 331), (333, 334, 337), (340, 338, 253), (338, 258, 253), (327, 341, 325), (334, 328, 337), (336, 262, 330), (258, 330, 262), (323, 343, 324), (342, 343, 323), (339, 340, 253), (342, 335, 343), (335, 330, 343), (340, 339, 328), (325, 341, 326), (327, 324, 341), (354, 344, 345), (361, 354, 346), (357, 351, 358), (345, 346, 354), (349, 362, 355), (350, 358, 351), (360, 347, 359), (352, 353, 357), (352, 357, 358), (348, 356, 349), (361, 359, 347), (346, 359, 361), (360, 355, 362), (360, 359, 355), (350, 351, 363), (344, 352, 345), (356, 350, 363), (344, 353, 352), (348, 349, 355), (348, 350, 356), (364, 365, 366), (372, 364, 366), (376, 367, 368), (369, 371, 367), (369, 370, 371), (373, 376, 368), (376, 369, 367), (374, 375, 378), (365, 379, 375), (372, 366, 371), (368, 382, 377), (378, 375, 380), (377, 373, 368), (374, 365, 375), (378, 380, 381), (382, 378, 381), (365, 364, 379), (370, 372, 371), (377, 382, 381), (383, 408, 384), (387, 386, 389), (387, 389, 388), (392, 390, 385), (393, 392, 385), (397, 402, 389), (386, 397, 389), (393, 387, 392), (387, 388, 392), (390, 391, 385), (400, 401, 395), (396, 384, 397), (396, 397, 386), (400, 403, 401), (405, 406, 191), (405, 407, 408), (398, 399, 391), (394, 395, 402), (390, 398, 391), (398, 404, 399), (184, 407, 405), (400, 395, 394), (405, 191, 184), (191, 406, 180), (409, 180, 406), (402, 395, 389), (383, 384, 396), (409, 410, 221), (226, 221, 410), (221, 180, 409), (383, 405, 408), (401, 403, 410), (404, 406, 399), (226, 410, 403), (404, 409, 406), (413, 414, 418), (416, 419, 417), (427, 417, 411), (412, 430, 415), (426, 422, 423), (425, 422, 421), (420, 421, 424), (416, 417, 427), (425, 423, 422), (423, 415, 426), (419, 413, 418), (419, 418, 417), (427, 411, 428), (411, 420, 428), (420, 425, 421), (414, 430, 412), (430, 414, 429), (413, 429, 414), (423, 412, 415), (428, 420, 424), (435, 434, 433), (436, 437, 432), (435, 438, 434), (436, 439, 440), (436, 440, 437), (438, 443, 434), (450, 433, 446), (433, 434, 446), (441, 448, 442), (448, 444, 442), (431, 436, 432), (447, 442, 443), (441, 442, 447), (439, 444, 449), (444, 445, 449), (444, 448, 445), (438, 447, 443), (446, 431, 450), (431, 432, 450), (439, 449, 440), (451, 452, 453), (473, 454, 459), (473, 459, 216), (454, 472, 459), (211, 458, 200), (456, 464, 455), (462, 200, 458), (291, 200, 462), (458, 211, 463), (284, 455, 464), (458, 468, 462), (458, 469, 468), (457, 461, 463), (291, 462, 456), (208, 463, 211), (457, 463, 208), (286, 456, 455), (284, 464, 467), (284, 467, 293), (465, 466, 452), (291, 456, 286), (465, 452, 451), (454, 460, 472), (470, 467, 471), (451, 453, 479), (479, 453, 475), (465, 469, 466), (477, 473, 474), (477, 474, 478), (460, 463, 461), (293, 467, 470), (476, 474, 473), (473, 216, 476), (476, 471, 474), (468, 469, 465), (476, 470, 471), (478, 479, 477), (479, 475, 477), (460, 461, 472), (482, 483, 484), (489, 485, 487), (486, 483, 482), (485, 496, 487), (480, 481, 488), (480, 488, 489), (489, 333, 480), (255, 491, 490), (485, 495, 496), (489, 487, 333), (255, 262, 491), (480, 492, 481), (495, 323, 327), (262, 498, 491), (484, 494, 493), (489, 488, 494), (494, 488, 493), (486, 497, 483), (493, 482, 484), (499, 500, 501), (502, 335, 507), (336, 335, 502), (503, 505, 504), (506, 500, 499), (503, 504, 481), (504, 505, 490), (498, 336, 502), (495, 502, 323), (507, 323, 502), (503, 481, 492), (506, 498, 500), (491, 498, 506), (499, 501, 486), (486, 501, 497), (256, 490, 505), (255, 490, 256), (336, 498, 262), (495, 327, 496), (513, 508, 525), (509, 510, 522), (524, 523, 511), (509, 515, 518), (509, 514, 515), (523, 512, 511), (517, 515, 514), (516, 521, 517), (516, 517, 514), (526, 509, 522), (508, 526, 522), (525, 508, 522), (516, 528, 521), (508, 513, 519), (509, 518, 510), (528, 523, 527), (520, 508, 519), (524, 527, 523), (528, 529, 521), (529, 528, 527), (548, 532, 538), (538, 544, 536), (538, 550, 544), (543, 541, 552), (536, 549, 545), (536, 545, 542), (533, 534, 537), (534, 553, 535), (546, 552, 539), (530, 531, 541), (543, 530, 541), (533, 537, 551), (540, 539, 533), (532, 550, 538), (547, 532, 548), (540, 546, 539), (551, 540, 533), (535, 537, 534), (530, 547, 548), (530, 548, 531), (544, 549, 536), (552, 541, 539), (554, 535, 553), (577, 555, 556), (568, 561, 562), (558, 567, 565), (561, 569, 562), (568, 559, 561), (561, 556, 569), (555, 569, 556), (564, 558, 565), (560, 559, 570), (570, 559, 568), (566, 571, 567), (571, 572, 567), (573, 572, 571), (573, 575, 572), (563, 575, 576), (566, 567, 558), (575, 573, 576), (560, 565, 559), (556, 574, 577), (560, 564, 565), (557, 575, 563), (580, 590, 581), (583, 594, 593), (585, 586, 596), (591, 588, 578), (578, 579, 582), (582, 579, 587), (578, 588, 579), (589, 590, 580), (591, 595, 584), (594, 592, 593), (580, 581, 585), (592, 595, 591), (586, 585, 581), (582, 587, 596), (591, 584, 588), (582, 596, 586), (583, 593, 597), (589, 583, 597), (594, 595, 592), (84, 81, 352), (345, 352, 81), (514, 509, 142), (64, 84, 350), (352, 358, 84), (264, 45, 38), (81, 61, 345), (43, 272, 271), (43, 36, 272), (266, 37, 34), (346, 345, 67), (142, 143, 516), (265, 278, 36), (272, 36, 278), (346, 67, 69), (71, 350, 348), (77, 71, 348), (520, 512, 144), (146, 142, 509), (84, 358, 350), (508, 151, 526), (264, 277, 45), (516, 514, 142), (528, 516, 155), (37, 266, 265), (526, 151, 509), (264, 38, 271), (71, 64, 350), (345, 61, 67), (151, 146, 509), (34, 274, 266), (512, 523, 149), (36, 37, 265), (271, 38, 43), (512, 149, 144), (359, 69, 355), (523, 528, 155), (520, 153, 508), (149, 523, 155), (69, 77, 355), (77, 348, 355), (269, 282, 32), (155, 516, 143), (346, 69, 359), (520, 144, 153), (32, 282, 41), (41, 282, 34), (34, 282, 274), (269, 32, 45), (277, 269, 45), (151, 508, 153), (361, 267, 354), (603, 599, 598), (518, 270, 273), (273, 279, 361), (351, 613, 363), (279, 267, 361), (360, 362, 605), (613, 607, 363), (606, 601, 522), (360, 605, 606), (268, 270, 515), (517, 268, 515), (604, 522, 601), (354, 275, 344), (599, 600, 598), (356, 363, 607), (607, 610, 608), (517, 276, 268), (511, 611, 524), (515, 270, 518), (605, 362, 609), (267, 275, 354), (618, 527, 524), (612, 613, 351), (349, 356, 607), (357, 612, 351), (616, 519, 513), (618, 620, 529), (517, 521, 276), (529, 527, 618), (615, 624, 617), (347, 273, 361), (347, 510, 518), (347, 518, 273), (353, 280, 623), (281, 621, 280), (522, 604, 525), (620, 621, 281), (623, 280, 621), (617, 619, 615), (608, 349, 607), (612, 357, 602), (521, 529, 281), (524, 611, 618), (275, 353, 344), (616, 525, 604), (609, 362, 349), (608, 609, 349), (606, 347, 360), (510, 347, 522), (522, 347, 606), (622, 615, 619), (529, 620, 281), (525, 616, 513), (613, 612, 614), (357, 353, 623), (281, 276, 521), (623, 602, 357), (275, 280, 353), (511, 512, 520), (617, 624, 603), (519, 603, 511), (511, 520, 519), (538, 536, 145), (118, 115, 425), (148, 150, 553), (541, 147, 539), (533, 152, 534), (418, 132, 137), (417, 93, 411), (411, 93, 420), (420, 118, 425), (93, 118, 420), (141, 548, 154), (154, 538, 145), (548, 538, 154), (152, 539, 147), (152, 148, 534), (130, 423, 112), (94, 418, 137), (414, 130, 132), (418, 414, 132), (541, 531, 156), (531, 141, 156), (148, 553, 534), (130, 412, 423), (130, 414, 412), (536, 150, 145), (425, 115, 112), (531, 548, 141), (418, 94, 417), (112, 423, 425), (539, 152, 533), (541, 156, 147), (417, 94, 93), (553, 150, 542), (150, 536, 542), (640, 549, 630), (550, 630, 544), (415, 631, 530), (629, 632, 625), (530, 631, 547), (629, 636, 635), (416, 628, 634), (635, 636, 424), (551, 537, 632), (419, 634, 413), (631, 532, 547), (544, 630, 549), (629, 635, 632), (628, 416, 427), (637, 413, 634), (427, 638, 628), (634, 419, 416), (429, 639, 430), (640, 545, 549), (641, 631, 642), (642, 631, 639), (429, 642, 639), (413, 643, 642), (643, 413, 637), (413, 642, 429), (424, 421, 635), (422, 543, 552), (635, 540, 632), (421, 422, 552), (422, 426, 543), (632, 537, 625), (543, 426, 530), (626, 629, 625), (532, 627, 550), (554, 633, 535), (625, 537, 535), (635, 546, 540), (627, 630, 550), (427, 644, 638), (631, 627, 532), (629, 427, 428), (421, 552, 635), (632, 540, 551), (625, 535, 633), (430, 631, 415), (635, 552, 546), (631, 430, 639), (630, 631, 641), (415, 530, 426), (627, 631, 630), (629, 428, 636), (427, 629, 644), (636, 428, 424), (545, 640, 554), (553, 542, 554), (542, 545, 554), (169, 574, 556), (161, 574, 169), (160, 557, 161), (160, 575, 557), (557, 574, 161), (46, 312, 304), (366, 74, 371), (371, 74, 76), (74, 366, 365), (315, 47, 320), (163, 567, 165), (47, 315, 57), (309, 52, 314), (57, 314, 52), (314, 57, 315), (567, 572, 165), (371, 76, 367), (572, 575, 165), (167, 556, 561), (60, 309, 312), (567, 158, 565), (167, 169, 556), (167, 559, 164), (382, 65, 378), (310, 58, 49), (80, 72, 365), (368, 367, 78), (374, 378, 87), (559, 167, 561), (313, 58, 310), (87, 378, 65), (46, 60, 312), (65, 382, 368), (567, 163, 158), (310, 49, 322), (165, 575, 160), (80, 365, 374), (368, 78, 91), (60, 52, 309), (313, 320, 47), (565, 158, 164), (46, 304, 306), (49, 46, 322), (322, 46, 306), (313, 47, 58), (365, 72, 74), (76, 78, 367), (87, 80, 374), (368, 91, 65), (565, 164, 559), (318, 558, 564), (305, 318, 564), (375, 308, 560), (555, 577, 645), (375, 311, 308), (321, 558, 318), (364, 319, 379), (319, 307, 379), (305, 560, 308), (373, 648, 376), (650, 646, 647), (653, 569, 652), (653, 568, 562), (562, 569, 653), (570, 651, 560), (652, 555, 645), (651, 570, 568), (569, 555, 652), (377, 646, 373), (375, 651, 380), (560, 651, 375), (380, 651, 650), (646, 652, 655), (653, 646, 651), (646, 377, 647), (647, 381, 650), (652, 646, 653), (651, 646, 650), (651, 568, 653), (373, 646, 654), (647, 377, 381), (380, 650, 381), (317, 658, 657), (571, 656, 573), (573, 656, 659), (316, 657, 656), (660, 656, 657), (656, 321, 316), (660, 657, 658), (571, 566, 656), (657, 316, 317), (560, 305, 564), (379, 307, 375), (307, 311, 375), (656, 660, 659), (648, 373, 654), (369, 662, 370), (376, 648, 661), (376, 661, 369), (661, 662, 369), (658, 317, 372), (658, 372, 370), (576, 649, 563), (372, 317, 364), (566, 558, 321), (649, 576, 659), (321, 656, 566), (573, 659, 576), (364, 317, 319), (658, 370, 662), (660, 662, 661), (660, 658, 662), (557, 563, 574), (577, 563, 652), (652, 563, 649), (574, 563, 577), (659, 655, 652), (659, 652, 649), (577, 652, 645), (582, 172, 578), (590, 157, 581), (113, 442, 135), (439, 135, 444), (168, 582, 586), (162, 591, 171), (434, 106, 446), (106, 431, 446), (168, 586, 166), (166, 586, 581), (582, 168, 170), (443, 442, 113), (170, 172, 582), (581, 157, 166), (103, 431, 106), (159, 593, 592), (159, 592, 162), (135, 439, 134), (591, 162, 592), (103, 436, 431), (157, 593, 159), (171, 591, 578), (443, 116, 434), (134, 439, 102), (102, 439, 436), (443, 129, 116), (590, 597, 157), (171, 578, 172), (597, 593, 157), (103, 102, 436), (434, 116, 106), (443, 113, 129), (442, 444, 135), (447, 438, 588), (672, 665, 663), (665, 664, 663), (450, 671, 667), (667, 587, 433), (667, 433, 450), (664, 668, 663), (579, 438, 435), (440, 673, 664), (449, 673, 440), (437, 440, 664), (588, 438, 579), (667, 670, 587), (587, 670, 596), (587, 435, 433), (579, 435, 587), (432, 437, 664), (664, 669, 668), (673, 669, 664), (584, 677, 447), (684, 675, 676), (677, 678, 447), (445, 673, 449), (678, 441, 447), (678, 674, 441), (584, 447, 588), (595, 677, 584), (665, 432, 664), (675, 673, 679), (680, 669, 684), (684, 669, 675), (679, 673, 445), (681, 679, 445), (671, 450, 432), (666, 432, 665), (432, 682, 671), (682, 432, 666), (675, 669, 673), (448, 681, 445), (674, 683, 448), (448, 441, 674), (681, 448, 683), (590, 589, 597), (685, 229, 233), (16, 227, 27), (685, 28, 229), (79, 90, 398), (395, 401, 73), (385, 92, 75), (70, 386, 387), (75, 70, 387), (393, 75, 387), (235, 685, 233), (26, 238, 16), (231, 16, 238), (238, 26, 235), (385, 75, 393), (231, 227, 16), (685, 235, 26), (395, 73, 88), (79, 398, 390), (395, 88, 389), (23, 239, 21), (222, 239, 23), (239, 220, 21), (389, 86, 388), (392, 86, 68), (388, 86, 392), (68, 390, 392), (68, 79, 390), (86, 389, 88), (227, 23, 27), (224, 28, 25), (28, 224, 229), (227, 222, 23), (90, 85, 404), (90, 404, 398), (401, 410, 73), (89, 410, 409), (224, 25, 220), (25, 21, 220), (73, 410, 89), (85, 409, 404), (89, 409, 85), (174, 14, 178), (193, 3, 192), (83, 406, 82), (399, 406, 83), (5, 186, 12), (391, 63, 92), (66, 383, 396), (186, 8, 185), (66, 62, 383), (174, 1, 14), (391, 399, 63), (192, 3, 1), (10, 193, 183), (178, 12, 175), (12, 186, 175), (12, 178, 14), (192, 1, 174), (399, 83, 63), (66, 386, 70), (396, 386, 66), (5, 8, 186), (405, 82, 406), (189, 185, 8), (6, 189, 8), (82, 405, 62), (181, 189, 6), (183, 181, 10), (193, 10, 3), (181, 6, 10), (391, 92, 385), (405, 383, 62), (184, 182, 407), (195, 194, 228), (408, 182, 176), (226, 403, 223), (237, 402, 397), (177, 188, 237), (408, 407, 182), (397, 177, 237), (237, 236, 402), (408, 176, 384), (402, 236, 394), (188, 225, 237), (384, 179, 397), (230, 400, 394), (236, 234, 394), (173, 179, 384), (230, 394, 234), (179, 177, 397), (400, 223, 403), (176, 173, 384), (187, 228, 232), (195, 228, 187), (188, 232, 225), (230, 223, 400), (187, 232, 188), (288, 31, 33), (301, 44, 31), (131, 139, 464), (0, 198, 213), (44, 301, 285), (467, 139, 111), (39, 283, 297), (44, 285, 283), (119, 463, 460), (204, 212, 7), (468, 465, 138), (39, 297, 42), (466, 469, 124), (292, 288, 33), (287, 40, 35), (97, 138, 465), (466, 124, 121), (287, 292, 40), (127, 119, 460), (453, 121, 96), (4, 210, 204), (464, 139, 467), (292, 33, 40), (44, 283, 39), (2, 11, 198), (127, 460, 454), (218, 15, 13), (210, 15, 218), (2, 198, 0), (210, 4, 15), (97, 465, 451), (466, 121, 452), (204, 7, 4), (478, 126, 479), (126, 125, 479), (125, 451, 479), (125, 97, 451), (99, 127, 473), (99, 473, 477), (474, 111, 126), (42, 297, 300), (453, 96, 475), (475, 96, 99), (475, 99, 477), (35, 298, 287), (298, 35, 300), (35, 42, 300), (452, 121, 453), (474, 126, 478), (467, 111, 471), (127, 454, 473), (109, 463, 119), (471, 111, 474), (202, 196, 9), (202, 9, 7), (196, 206, 11), (212, 202, 7), (9, 196, 11), (11, 206, 198), (464, 456, 131), (290, 301, 31), (288, 290, 31), (218, 13, 219), (219, 0, 213), (13, 0, 219), (124, 469, 104), (138, 136, 468), (109, 104, 458), (104, 469, 458), (458, 463, 109), (131, 462, 136), (462, 468, 136), (456, 462, 131), (472, 215, 217), (295, 470, 476), (293, 470, 295), (302, 199, 296), (214, 199, 302), (472, 217, 459), (459, 217, 216), (216, 214, 302), (216, 299, 476), (303, 295, 476), (216, 302, 299), (476, 299, 303), (472, 203, 215), (461, 457, 209), (205, 207, 289), (294, 286, 455), (294, 455, 284), (461, 209, 203), (461, 203, 472), (199, 201, 296), (201, 205, 289), (201, 289, 296), (457, 208, 209), (501, 101, 497), (341, 324, 53), (341, 53, 326), (50, 328, 334), (326, 54, 50), (140, 133, 500), (50, 334, 332), (326, 50, 332), (497, 101, 483), (98, 495, 485), (53, 54, 326), (95, 486, 482), (95, 123, 486), (95, 482, 493), (488, 128, 100), (100, 95, 493), (488, 100, 493), (140, 498, 114), (498, 140, 500), (498, 502, 114), (481, 128, 488), (120, 128, 481), (261, 17, 249), (18, 250, 19), (247, 19, 250), (250, 18, 261), (247, 245, 19), (17, 261, 18), (324, 343, 55), (48, 56, 340), (114, 502, 117), (343, 330, 55), (48, 340, 328), (330, 338, 56), (483, 101, 108), (98, 485, 489), (56, 55, 330), (107, 489, 494), (123, 499, 486), (56, 338, 340), (483, 108, 484), (108, 107, 494), (494, 484, 108), (107, 98, 489), (122, 105, 506), (500, 133, 501), (117, 502, 495), (490, 491, 110), (110, 491, 105), (98, 117, 495), (29, 242, 240), (245, 248, 24), (22, 242, 29), (324, 55, 51), (105, 491, 506), (24, 30, 245), (501, 133, 101), (48, 328, 59), (17, 240, 249), (24, 260, 20), (248, 260, 24), (260, 259, 20), (245, 30, 19), (20, 259, 22), (22, 259, 242), (59, 328, 50), (324, 51, 53), (123, 122, 499), (504, 490, 120), (122, 506, 499), (120, 490, 110), (481, 504, 120), (17, 29, 240), (323, 507, 342), (505, 503, 246), (507, 335, 342), (257, 254, 492), (480, 257, 492), (337, 263, 333), (241, 246, 503), (496, 325, 487), (329, 339, 244), (339, 252, 244), (337, 329, 243), (241, 492, 254), (241, 503, 492), (329, 244, 243), (496, 327, 325), (333, 263, 251), (333, 251, 480), (337, 243, 263), (487, 331, 333), (339, 253, 252), (246, 256, 505), (480, 251, 257), (325, 331, 487), (608, 686, 609), (598, 689, 686), (686, 608, 598), (610, 607, 687), (608, 610, 598), (689, 609, 686), (603, 687, 688), (598, 687, 603), (695, 688, 687), (690, 691, 603), (598, 610, 687), (600, 606, 689), (598, 600, 689), (692, 519, 616), (603, 519, 692), (616, 599, 692), (599, 604, 601), (694, 691, 690), (700, 688, 695), (687, 693, 695), (691, 704, 603), (690, 698, 694), (599, 616, 604), (692, 599, 603), (696, 687, 607), (698, 690, 699), (700, 701, 688), (687, 697, 702), (689, 605, 609), (606, 605, 689), (687, 703, 693), (601, 606, 600), (687, 702, 703), (599, 601, 600), (690, 603, 688), (603, 704, 705), (688, 699, 690), (617, 707, 706), (701, 708, 697), (712, 617, 706), (699, 617, 712), (701, 617, 699), (696, 617, 701), (696, 619, 617), (511, 603, 624), (611, 511, 624), (710, 701, 700), (710, 709, 701), (621, 620, 622), (699, 688, 701), (711, 698, 699), (687, 696, 701), (607, 613, 696), (617, 603, 705), (709, 708, 701), (705, 707, 617), (622, 623, 621), (624, 615, 618), (711, 699, 712), (701, 697, 687), (624, 618, 611), (622, 619, 713), (623, 622, 713), (615, 622, 620), (618, 615, 620), (602, 714, 612), (614, 696, 613), (713, 619, 714), (623, 713, 602), (612, 619, 614), (713, 714, 602), (714, 619, 612), (619, 696, 614), (718, 680, 729), (669, 717, 734), (720, 596, 721), (596, 670, 721), (721, 667, 722), (585, 596, 720), (719, 580, 720), (667, 723, 722), (720, 672, 663), (720, 663, 719), (721, 672, 720), (723, 667, 671), (725, 726, 663), (725, 663, 668), (726, 739, 663), (724, 666, 665), (739, 727, 663), (663, 589, 719), (719, 589, 580), (670, 667, 721), (580, 585, 720), (668, 728, 725), (723, 682, 672), (723, 671, 682), (724, 665, 672), (682, 666, 672), (672, 666, 724), (729, 680, 741), (731, 715, 725), (733, 731, 730), (663, 680, 684), (725, 715, 726), (737, 726, 715), (730, 731, 725), (741, 680, 663), (669, 734, 668), (663, 684, 589), (715, 732, 737), (583, 684, 594), (731, 680, 715), (716, 732, 715), (677, 736, 678), (583, 589, 684), (668, 740, 738), (726, 737, 739), (722, 672, 721), (722, 723, 672), (668, 738, 728), (728, 730, 725), (668, 734, 740), (727, 741, 663), (679, 681, 742), (743, 675, 683), (675, 742, 683), (679, 742, 675), (675, 735, 676), (743, 683, 674), (683, 742, 681), (678, 743, 674), (718, 716, 715), (735, 736, 677), (715, 680, 718), (669, 731, 717), (676, 735, 677), (684, 676, 594), (675, 743, 736), (735, 675, 736), (736, 743, 678), (594, 676, 595), (680, 731, 669), (676, 677, 595), (731, 744, 717), (744, 731, 733), (691, 693, 704), (704, 703, 705), (706, 708, 712), (694, 698, 700), (695, 694, 700), (695, 693, 691), (712, 708, 709), (691, 694, 695), (706, 707, 697), (697, 708, 706), (698, 711, 710), (698, 710, 700), (693, 703, 704), (705, 702, 707), (697, 707, 702), (702, 705, 703), (711, 709, 710), (712, 709, 711), (740, 727, 738), (734, 741, 740), (728, 737, 730), (740, 741, 727), (737, 732, 730), (744, 733, 716), (717, 718, 729), (737, 728, 739), (717, 744, 718), (739, 738, 727), (739, 728, 738), (734, 717, 729), (730, 732, 733), (734, 729, 741), (732, 716, 733), (716, 718, 744), (746, 745, 747), (749, 748, 755), (746, 747, 753), (753, 748, 749), (747, 754, 748), (749, 755, 751), (750, 754, 752), (745, 756, 747), (750, 757, 754), (757, 755, 748), (756, 750, 752), (756, 752, 747), (746, 753, 758), (757, 748, 754), (749, 751, 758), (753, 747, 748), (758, 753, 749), (747, 752, 754), (762, 760, 761), (766, 761, 759), (764, 766, 759), (766, 762, 761), (763, 766, 764), (766, 763, 768), (768, 762, 766), (762, 765, 760), (764, 772, 763), (772, 764, 770), (769, 760, 765), (761, 760, 767), (770, 774, 772), (769, 765, 771), (773, 774, 759), (767, 771, 773), (773, 759, 767), (761, 767, 759), (774, 770, 759), (764, 759, 770), (769, 771, 767), (760, 769, 767), (775, 755, 778), (756, 776, 750), (758, 775, 781), (775, 758, 751), (750, 776, 779), (775, 751, 755), (757, 750, 779), (777, 755, 757), (783, 745, 746), (783, 782, 745), (746, 781, 780), (781, 746, 758), (782, 776, 756), (782, 756, 745), (780, 783, 746), (757, 779, 777), (755, 777, 778), (772, 788, 784), (772, 790, 788), (772, 774, 790), (792, 786, 768), (773, 771, 787), (763, 772, 784), (771, 791, 787), (765, 789, 791), (789, 765, 762), (763, 784, 792), (773, 787, 785), (791, 771, 765), (786, 789, 762), (774, 785, 790), (774, 773, 785), (768, 763, 792), (762, 768, 786), (643, 644, 776), (633, 554, 640), (644, 643, 634), (776, 644, 779), (641, 775, 626), (626, 775, 778), (638, 644, 634), (641, 626, 625), (638, 634, 628), (777, 644, 629), (629, 626, 777), (625, 633, 641), (644, 777, 779), (777, 626, 778), (630, 641, 640), (643, 776, 642), (780, 642, 783), (642, 780, 641), (634, 643, 637), (775, 641, 781), (633, 640, 641), (642, 776, 782), (783, 642, 782), (641, 780, 781), (787, 655, 785), (785, 655, 790), (655, 660, 788), (648, 654, 789), (789, 654, 791), (654, 787, 791), (655, 788, 790), (792, 661, 786), (660, 661, 792), (660, 655, 659), (788, 660, 784), (646, 655, 787), (784, 660, 792), (789, 661, 648), (786, 661, 789), (646, 787, 654)])
me_flat_truss_pins_visual.polygons.foreach_set('use_smooth', [1, 1, 1, 1, 1, 1, 1, 1, 1, 1, 1, 1, 1, 1, 1, 1, 1, 1, 1, 1, 1, 1, 1, 1, 1, 1, 1, 1, 1, 1, 1, 1, 1, 1, 1, 1, 1, 1, 1, 1, 1, 1, 1, 1, 1, 1, 1, 1, 1, 1, 1, 1, 1, 1, 1, 1, 1, 1, 1, 1, 1, 1, 1, 1, 1, 1, 1, 1, 1, 1, 1, 1, 1, 1, 1, 1, 1, 1, 1, 1, 1, 1, 1, 1, 1, 1, 1, 1, 1, 1, 1, 1, 1, 1, 1, 1, 1, 1, 1, 1, 1, 1, 1, 1, 1, 1, 1, 1, 1, 1, 1, 1, 1, 1, 1, 1, 1, 1, 1, 1, 1, 1, 1, 1, 1, 1, 1, 1, 1, 1, 1, 1, 1, 1, 1, 1, 1, 1, 1, 1, 1, 1, 1, 1, 1, 1, 1, 1, 1, 1, 1, 1, 1, 1, 1, 1, 1, 1, 1, 1, 1, 1, 1, 1, 1, 1, 1, 1, 1, 1, 1, 1, 1, 1, 0, 0, 0, 0, 0, 0, 0, 0, 0, 0, 0, 0, 0, 0, 0, 0, 0, 0, 0, 0, 0, 0, 0, 0, 0, 0, 0, 0, 0, 0, 0, 0, 0, 0, 0, 0, 0, 0, 0, 0, 0, 0, 0, 0, 0, 0, 0, 0, 0, 0, 0, 0, 0, 0, 0, 0, 0, 0, 0, 0, 0, 0, 0, 0, 0, 0, 0, 0, 0, 0, 0, 0, 0, 0, 0, 0, 0, 0, 0, 0, 0, 0, 0, 0, 0, 0, 0, 0, 0, 0, 0, 0, 0, 0, 0, 0, 0, 0, 0, 0, 0, 0, 0, 0, 0, 0, 0, 0, 0, 0, 0, 0, 0, 0, 0, 0, 0, 0, 0, 0, 0, 0, 0, 0, 0, 0, 0, 0, 0, 0, 0, 0, 0, 0, 0, 0, 0, 0, 0, 0, 0, 0, 0, 0, 0, 0, 0, 0, 0, 0, 0, 0, 0, 0, 0, 0, 0, 0, 0, 0, 0, 0, 0, 0, 0, 0, 0, 0, 0, 0, 0, 0, 0, 0, 0, 0, 0, 0, 0, 0, 0, 0, 0, 0, 0, 0, 0, 0, 0, 0, 0, 0, 0, 0, 0, 0, 0, 0, 0, 0, 0, 0, 0, 0, 0, 0, 0, 0, 0, 0, 0, 0, 0, 0, 0, 0, 0, 0, 0, 0, 0, 0, 0, 0, 0, 0, 0, 0, 0, 0, 0, 0, 0, 0, 0, 0, 0, 0, 0, 0, 0, 0, 0, 0, 0, 0, 0, 0, 0, 0, 0, 0, 0, 0, 0, 0, 0, 0, 0, 0, 0, 0, 0, 0, 0, 0, 0, 0, 0, 0, 0, 0, 0, 0, 0, 0, 0, 0, 0, 0, 0, 0, 0, 0, 0, 0, 0, 0, 0, 0, 0, 0, 0, 0, 0, 0, 0, 0, 0, 0, 0, 0, 0, 0, 0, 0, 0, 0, 0, 0, 0, 0, 0, 0, 0, 0, 0, 0, 0, 0, 0, 0, 0, 0, 0, 0, 0, 0, 0, 0, 0, 0, 0, 0, 0, 0, 0, 0, 0, 0, 0, 0, 0, 0, 0, 0, 0, 0, 0, 0, 0, 0, 0, 0, 0, 0, 0, 0, 0, 0, 0, 0, 0, 0, 0, 0, 0, 0, 0, 0, 0, 0, 0, 0, 0, 0, 0, 0, 0, 0, 0, 0, 0, 0, 0, 0, 0, 0, 0, 0, 0, 0, 0, 0, 0, 0, 0, 0, 0, 0, 0, 0, 0, 0, 0, 0, 0, 0, 0, 0, 0, 0, 0, 0, 0, 0, 0, 0, 0, 0, 0, 0, 0, 0, 0, 0, 0, 0, 0, 0, 0, 0, 0, 0, 0, 0, 0, 0, 0, 0, 0, 0, 0, 0, 0, 0, 0, 0, 0, 0, 0, 0, 0, 0, 0, 0, 0, 0, 0, 0, 0, 0, 0, 0, 0, 0, 0, 0, 0, 0, 0, 0, 0, 0, 0, 0, 0, 0, 0, 0, 0, 0, 0, 0, 0, 0, 0, 0, 0, 0, 0, 0, 0, 0, 0, 0, 0, 0, 0, 0, 0, 0, 0, 0, 0, 0, 0, 0, 0, 0, 0, 0, 0, 0, 0, 0, 0, 0, 0, 0, 0, 0, 0, 0, 0, 0, 0, 0, 0, 0, 0, 0, 0, 0, 0, 0, 0, 0, 0, 0, 0, 0, 0, 0, 0, 0, 0, 0, 0, 0, 0, 0, 0, 0, 0, 0, 0, 0, 0, 0, 0, 0, 0, 0, 0, 0, 0, 0, 0, 0, 0, 0, 0, 0, 0, 0, 0, 0, 0, 0, 0, 0, 0, 0, 0, 1, 0, 0, 0, 0, 0, 0, 0, 0, 0, 0, 0, 0, 0, 0, 0, 0, 0, 0, 0, 0, 0, 0, 0, 0, 0, 0, 0, 0, 0, 0, 0, 0, 0, 0, 0, 0, 0, 0, 0, 0, 0, 0, 0, 0, 0, 0, 0, 0, 0, 0, 0, 0, 0, 0, 0, 0, 0, 0, 0, 0, 0, 0, 0, 0, 0, 0, 0, 0, 0, 0, 0, 0, 0, 0, 0, 0, 0, 0, 0, 0, 0, 0, 0, 0, 0, 0, 0, 0, 0, 0, 0, 0, 0, 0, 0, 0, 0, 0, 0, 0, 0, 0, 0, 0, 0, 0, 0, 0, 0, 0, 0, 0, 0, 0, 0, 0, 0, 0, 0, 0, 0, 0, 0, 0, 0, 0, 0, 0, 0, 0, 0, 0, 0, 0, 0, 0, 0, 0, 0, 0, 0, 0, 0, 0, 0, 0, 0, 0, 0, 0, 0, 0, 0, 0, 0, 0, 0, 0, 0, 0, 0, 0, 0, 0, 0, 0, 0, 0, 0, 0, 0, 0, 0, 0, 0, 0, 0, 0, 0, 0, 0, 0, 0, 0, 0, 0, 0, 0, 0, 0, 0, 0, 0, 0, 0, 0, 0, 0, 0, 0, 0, 0, 0, 0, 0, 0, 0, 0, 0, 0, 0, 0, 0, 0, 0, 0, 0, 0, 0, 0, 0, 0, 0, 0, 0, 0, 0, 0, 0, 0, 0, 0, 0, 0, 0, 0, 0, 0, 0, 0, 0, 0, 0, 0, 0, 0, 0, 0, 0, 0, 0, 0, 0, 0, 0, 0, 0, 0, 0, 0, 0, 0, 0, 0, 0, 0, 0, 0, 0, 0, 0, 0, 0, 0, 0, 0, 0, 0, 0, 0, 0, 0, 0, 0, 0, 0, 0, 0, 0, 0, 0, 0, 0, 0, 0, 0, 0, 0, 0, 0, 0, 0, 0, 0, 0, 0, 0, 0, 0, 0, 0, 0, 0, 0, 0, 0, 0, 0, 0, 0, 0, 0, 0, 0, 0, 0, 0, 0, 0, 0, 0, 0, 0, 0, 0, 0, 0, 0, 0, 0, 0, 0, 0, 0, 0, 0, 0, 0, 0, 0, 0, 0, 0, 0, 0, 0, 0, 0, 0, 0, 0, 0, 0, 0, 0, 0, 0, 0, 0, 0, 0, 0, 0, 0, 0, 0, 0, 0, 0, 0, 0, 0, 0, 0, 0, 0, 0, 0, 0, 0, 0, 0, 0, 0, 0, 0, 0, 0, 0, 0, 0, 0, 0, 0, 0, 0, 0, 0, 0, 0, 0, 0, 0, 0, 0, 0, 0, 0, 0, 0, 0, 0, 0, 0, 0, 0, 0, 0, 0, 0, 0, 0, 0, 0, 0, 0, 0, 0, 0, 0, 0, 0, 0, 0, 0, 0, 0, 0, 0, 0, 0, 0, 0, 0, 0, 0, 0, 0, 0, 0, 0, 0, 0, 0, 0, 0, 0, 0, 0, 0, 0, 0, 0, 0, 0, 0, 0, 0, 0, 0, 0, 0, 0, 0, 0, 0, 0, 0, 0, 0, 0, 0, 0, 0, 0, 0, 0, 0, 0, 0, 0, 0, 0, 0, 0, 0, 0, 0, 0, 0, 0, 0, 0, 0, 0, 0, 0, 0, 0, 0, 0, 0, 0, 0, 0, 0, 0, 0, 0, 0, 0, 0, 0, 0, 0, 0, 0, 0, 0, 0, 0, 0, 0, 0, 0, 0, 0, 0, 0, 0, 0, 0, 0, 0, 0, 0, 0, 0, 0, 0, 0, 0, 0, 0, 0, 0, 0, 0, 0, 0, 0, 0, 0, 0, 0, 0, 0, 0, 0, 0, 0, 0, 0, 0, 0, 0, 0, 0, 0, 0, 0, 0, 0, 0, 0, 0, 0, 0, 0, 0, 0, 0, 0, 0, 0, 0, 0, 0, 0, 0, 0, 0, 0, 0, 0, 0, 0, 0, 0, 0, 0, 0, 0, 0, 0, 0, 0, 0, 0, 0, 0, 0, 0, 0, 0, 0, 0, 0, 0, 0, 0, 0, 0, 0, 0, 0, 0, 0, 0, 0, 0, 0, 0, 0, 0, 0, 0, 0, 0, 0, 0, 0, 0, 0, 0, 0, 0, 0, 0, 0, 0, 0, 0, 0, 0, 0, 0, 0, 0, 0, 0, 0, 0, 0, 0, 0, 0, 0, 0, 0, 0, 0, 0, 0, 0, 0, 0, 0, 0, 0, 0, 0, 0, 0, 0, 0, 0, 0, 0, 0, 0, 0, 0, 0, 0, 0, 0, 0, 0, 0, 0, 0, 0, 0, 0, 0, 0, 0, 0, 0, 0, 0, 0, 0, 0, 0, 0, 0, 0, 0, 0, 0, 0, 0, 0, 0, 0, 0, 0, 0, 0, 0, 0, 0, 0, 0, 0, 0, 0, 0, 0, 0, 0, 0, 0, 0, 0, 0, 0, 0, 0, 0, 0, 0, 0, 0, 0, 0, 0, 0, 0, 0, 0, 0, 0, 0, 0, 0, 0, 0, 0, 0, 0, 0, 0, 0, 0, 0, 0, 0, 0, 0, 0, 0, 0, 0, 0, 0, 0, 0, 0, 0, 0, 0, 0, 0, 0, 0, 0, 0, 0, 0, 0, 0, 0, 0, 0, 0, 0, 0, 0, 0, 0, 0, 0, 0, 0, 0, 0, 0, 0, 0, 0, 0, 0, 0, 0, 0, 0, 0])
me_flat_truss_pins_visual.polygons.foreach_set('material_index', [0, 0, 0, 0, 0, 0, 0, 0, 0, 0, 0, 0, 0, 0, 0, 0, 0, 0, 0, 0, 0, 0, 0, 0, 0, 0, 0, 0, 0, 0, 0, 0, 0, 0, 0, 0, 0, 0, 0, 0, 0, 0, 0, 0, 0, 0, 0, 0, 0, 0, 0, 0, 0, 0, 0, 0, 0, 0, 0, 0, 0, 0, 0, 0, 0, 0, 0, 0, 0, 0, 0, 0, 0, 0, 0, 0, 0, 0, 0, 0, 0, 0, 0, 0, 0, 0, 0, 0, 0, 0, 0, 0, 0, 0, 0, 0, 0, 0, 0, 0, 0, 0, 0, 0, 0, 0, 0, 0, 0, 0, 0, 0, 0, 0, 0, 0, 0, 0, 0, 0, 0, 0, 0, 0, 0, 0, 0, 0, 0, 0, 0, 0, 0, 0, 0, 0, 0, 0, 0, 0, 0, 0, 0, 0, 0, 0, 0, 0, 0, 0, 0, 0, 0, 0, 0, 0, 0, 0, 0, 0, 0, 0, 0, 0, 0, 0, 0, 0, 0, 0, 0, 0, 0, 0, 1, 1, 1, 1, 1, 1, 1, 1, 1, 1, 1, 1, 1, 1, 1, 1, 1, 1, 1, 1, 1, 1, 1, 1, 1, 1, 1, 1, 1, 1, 1, 1, 1, 1, 1, 1, 1, 1, 1, 1, 1, 1, 1, 1, 1, 1, 1, 1, 1, 1, 1, 1, 1, 1, 1, 1, 1, 1, 1, 1, 1, 1, 1, 1, 1, 1, 1, 1, 1, 1, 1, 1, 1, 1, 1, 1, 1, 1, 1, 1, 1, 1, 1, 1, 1, 1, 1, 1, 1, 1, 1, 1, 1, 1, 1, 1, 1, 1, 1, 1, 1, 1, 1, 1, 1, 1, 1, 1, 1, 1, 1, 1, 1, 1, 1, 1, 1, 1, 1, 1, 1, 1, 1, 1, 1, 1, 1, 1, 1, 1, 1, 1, 1, 1, 1, 1, 1, 1, 1, 1, 1, 1, 1, 1, 1, 1, 1, 1, 1, 1, 1, 1, 1, 1, 1, 1, 1, 1, 1, 1, 1, 1, 1, 1, 1, 1, 1, 1, 1, 1, 1, 1, 1, 1, 1, 1, 1, 1, 1, 1, 1, 1, 1, 1, 1, 1, 1, 1, 1, 1, 1, 1, 1, 1, 1, 1, 1, 1, 1, 1, 1, 1, 1, 1, 1, 1, 1, 1, 1, 1, 1, 1, 1, 1, 1, 1, 1, 1, 1, 1, 1, 1, 1, 1, 1, 1, 1, 1, 1, 1, 1, 1, 1, 1, 1, 1, 1, 1, 1, 1, 1, 1, 1, 1, 1, 1, 1, 1, 1, 1, 1, 1, 1, 1, 1, 1, 1, 1, 1, 1, 1, 1, 1, 1, 1, 1, 1, 1, 1, 1, 1, 1, 1, 1, 1, 1, 1, 1, 1, 1, 1, 1, 1, 1, 1, 1, 1, 1, 1, 1, 1, 1, 1, 1, 1, 1, 1, 1, 1, 1, 1, 1, 1, 1, 1, 1, 1, 1, 1, 1, 1, 1, 1, 1, 1, 1, 1, 1, 1, 1, 1, 1, 1, 1, 1, 1, 1, 1, 1, 1, 1, 1, 1, 1, 1, 1, 1, 1, 1, 1, 1, 1, 1, 1, 1, 1, 1, 1, 1, 1, 1, 1, 1, 1, 1, 1, 1, 1, 1, 1, 1, 1, 1, 1, 1, 1, 1, 1, 1, 1, 1, 1, 1, 1, 1, 1, 1, 1, 1, 1, 1, 1, 1, 1, 1, 1, 1, 1, 1, 1, 1, 1, 1, 1, 1, 1, 1, 1, 1, 1, 1, 1, 1, 1, 1, 1, 1, 1, 1, 1, 1, 1, 1, 1, 1, 1, 1, 1, 1, 1, 1, 1, 1, 1, 1, 1, 1, 1, 1, 1, 1, 1, 1, 1, 1, 1, 1, 1, 1, 1, 1, 1, 1, 1, 1, 1, 1, 1, 1, 1, 1, 1, 1, 1, 1, 1, 1, 1, 1, 1, 1, 1, 1, 1, 1, 1, 1, 1, 1, 1, 1, 1, 1, 1, 1, 1, 1, 1, 1, 1, 1, 1, 1, 1, 1, 1, 1, 1, 1, 1, 1, 1, 1, 1, 1, 1, 1, 1, 1, 1, 1, 1, 1, 1, 1, 1, 1, 1, 1, 1, 1, 1, 1, 1, 1, 1, 1, 1, 1, 1, 1, 1, 1, 1, 1, 1, 1, 1, 1, 1, 1, 1, 1, 1, 1, 1, 1, 1, 1, 1, 1, 1, 1, 1, 1, 1, 1, 1, 1, 1, 1, 1, 1, 1, 1, 1, 1, 1, 1, 1, 1, 1, 1, 1, 1, 1, 1, 1, 1, 1, 1, 1, 1, 1, 1, 1, 1, 1, 1, 1, 1, 1, 1, 1, 1, 0, 1, 1, 1, 1, 1, 0, 1, 1, 1, 1, 1, 1, 1, 1, 1, 1, 1, 1, 1, 1, 1, 1, 1, 1, 1, 1, 1, 1, 1, 1, 1, 1, 1, 1, 1, 1, 1, 1, 1, 1, 1, 1, 1, 1, 1, 1, 1, 1, 1, 1, 1, 1, 1, 1, 1, 1, 1, 1, 1, 1, 1, 1, 1, 1, 1, 1, 1, 1, 1, 1, 1, 1, 1, 1, 1, 1, 1, 1, 1, 1, 1, 1, 1, 1, 1, 1, 1, 1, 1, 1, 1, 1, 1, 1, 1, 1, 1, 1, 1, 1, 1, 1, 1, 1, 1, 1, 1, 1, 1, 1, 1, 1, 1, 1, 1, 1, 1, 1, 1, 1, 1, 1, 1, 1, 1, 1, 1, 1, 1, 1, 1, 1, 1, 1, 1, 1, 1, 1, 1, 1, 1, 1, 1, 1, 1, 1, 1, 1, 1, 1, 1, 1, 1, 1, 1, 1, 1, 1, 1, 1, 1, 1, 1, 1, 1, 1, 1, 1, 1, 1, 1, 1, 1, 1, 1, 1, 1, 1, 1, 1, 1, 1, 1, 1, 1, 1, 1, 1, 1, 1, 1, 1, 1, 1, 1, 1, 1, 1, 1, 1, 1, 1, 1, 1, 1, 1, 1, 1, 1, 1, 1, 1, 1, 1, 1, 1, 1, 1, 1, 1, 1, 1, 1, 1, 1, 1, 1, 1, 1, 1, 1, 1, 1, 1, 1, 1, 1, 1, 1, 1, 1, 1, 1, 1, 1, 1, 1, 1, 1, 1, 1, 1, 1, 1, 1, 1, 1, 1, 1, 1, 1, 1, 1, 1, 1, 1, 1, 1, 1, 1, 1, 1, 1, 1, 1, 1, 1, 1, 1, 1, 1, 1, 1, 1, 1, 1, 1, 1, 1, 1, 1, 1, 1, 1, 1, 1, 1, 1, 1, 1, 1, 1, 1, 1, 1, 1, 1, 1, 1, 1, 1, 1, 1, 1, 1, 1, 1, 1, 1, 1, 1, 1, 1, 1, 1, 1, 1, 1, 1, 1, 1, 1, 1, 1, 1, 1, 1, 1, 1, 1, 1, 1, 1, 1, 1, 1, 1, 1, 1, 1, 1, 1, 1, 1, 1, 1, 1, 1, 1, 1, 1, 1, 1, 1, 1, 1, 1, 1, 1, 1, 1, 1, 1, 1, 1, 1, 1, 1, 1, 1, 1, 1, 1, 1, 1, 1, 1, 1, 1, 1, 1, 1, 1, 1, 1, 1, 1, 1, 1, 1, 1, 1, 1, 1, 1, 1, 1, 1, 1, 1, 1, 1, 1, 1, 1, 1, 1, 1, 1, 1, 1, 1, 1, 1, 1, 1, 1, 1, 1, 1, 1, 1, 1, 1, 1, 1, 1, 1, 1, 1, 1, 1, 1, 1, 1, 1, 1, 1, 1, 1, 1, 1, 1, 1, 1, 1, 1, 1, 1, 1, 1, 1, 1, 1, 1, 1, 1, 1, 1, 1, 1, 1, 1, 1, 1, 1, 1, 1, 1, 1, 1, 1, 1, 1, 1, 1, 1, 1, 1, 1, 1, 1, 1, 1, 1, 1, 1, 1, 1, 1, 1, 1, 1, 1, 1, 1, 1, 1, 1, 1, 1, 1, 1, 1, 1, 1, 1, 1, 1, 1, 1, 1, 1, 1, 1, 1, 1, 1, 1, 1, 1, 1, 1, 1, 1, 1, 1, 1, 1, 1, 1, 1, 1, 1, 1, 1, 1, 1, 1, 1, 1, 1, 1, 1, 1, 1, 1, 1, 1, 1, 1, 1, 1, 1, 1, 1, 1, 1, 1, 1, 1, 1, 1, 1, 1, 1, 1, 1, 1, 1, 1, 1, 1, 1, 1, 1, 1, 1, 1, 1, 1, 1, 1, 1, 1, 1, 1, 1, 1, 1, 1, 1, 1, 1, 1, 1, 1, 1, 1, 1, 1, 1, 1, 1, 1, 1, 1, 1, 1, 1, 1, 1, 1, 1, 1, 1, 1, 1, 1, 1, 1, 1, 1, 1, 1, 1, 1, 1, 1, 1, 1, 1, 1, 1, 1, 1, 1, 1, 1, 1, 1, 1, 1, 1, 1, 1, 1, 1, 1, 1, 1, 1, 1, 1, 1, 1, 1, 1, 1, 1, 1, 1, 1, 1, 1, 1, 1, 1, 1, 1, 1, 1, 1, 1, 1, 1, 1, 1, 1, 1, 1, 1, 1, 1, 1, 1, 1, 1, 1, 1, 1, 1, 1, 1, 1, 1, 1, 1, 1, 1, 1, 1, 1, 1, 1, 1, 1, 1, 1, 1, 1, 1, 1, 1, 1, 1, 1, 1, 1, 1, 1, 1, 1, 1, 1, 1, 1, 1, 1, 1, 1, 1, 1, 1, 1, 1, 1, 1, 1, 1, 1, 1, 1, 1, 1, 1, 1, 1, 1, 1, 1, 1, 1, 1, 1, 1, 1, 1, 1, 1, 1, 1, 1, 1, 1, 1, 1, 1, 1, 1, 1, 1, 1, 1, 1, 1, 1, 1, 1, 1, 1, 1, 1, 1, 1, 1, 1, 1, 1, 1, 1, 1, 1, 1, 1, 1, 1, 1, 1, 1, 1, 1, 1, 1, 1, 1, 1, 1, 1, 1, 1, 1, 1, 1, 1, 1, 1, 1, 1, 1, 1, 1, 1, 1, 1, 1, 1, 1, 1, 1, 1, 1, 1, 1, 1, 1, 1, 1, 1, 1])
_k = set([(0, 2), (0, 13), (1, 3), (1, 14), (2, 11), (3, 10), (4, 7), (4, 15), (5, 8), (5, 12), (6, 8), (6, 10), (7, 9), (9, 11), (12, 14), (13, 15), (16, 26), (16, 27), (17, 18), (17, 29), (18, 19), (19, 30), (20, 22), (20, 24), (21, 23), (21, 25), (22, 29), (23, 27), (24, 30), (25, 28), (26, 685), (28, 685), (31, 33), (31, 44), (32, 41), (32, 45), (33, 40), (34, 37), (34, 41), (35, 40), (35, 42), (36, 37), (36, 43), (38, 43), (38, 45), (39, 42), (39, 44), (46, 49), (46, 60), (47, 57), (47, 58), (48, 56), (48, 59), (49, 58), (50, 54), (50, 59), (51, 53), (51, 55), (52, 57), (52, 60), (53, 54), (55, 56), (61, 67), (61, 81), (62, 66), (62, 82), (63, 83), (63, 92), (64, 71), (64, 84), (65, 87), (65, 91), (66, 70), (67, 69), (68, 79), (68, 86), (69, 77), (70, 75), (71, 77), (72, 74), (72, 80), (73, 88), (73, 89), (74, 76), (75, 92), (76, 78), (78, 91), (79, 90), (80, 87), (81, 84), (82, 83), (85, 89), (85, 90), (86, 88), (93, 94), (93, 118), (94, 137), (95, 100), (95, 123), (96, 99), (96, 121), (97, 125), (97, 138), (98, 107), (98, 117), (99, 127), (100, 128), (101, 108), (101, 133), (102, 103), (102, 134), (103, 106), (104, 109), (104, 124), (105, 110), (105, 122), (106, 116), (107, 108), (109, 119), (110, 120), (111, 126), (111, 139), (112, 115), (112, 130), (113, 129), (113, 135), (114, 117), (114, 140), (115, 118), (116, 129), (119, 127), (120, 128), (121, 124), (122, 123), (125, 126), (130, 132), (130, 414), (131, 136), (131, 139), (132, 137), (132, 414), (133, 140), (134, 135), (136, 138), (141, 154), (141, 156), (142, 143), (142, 146), (143, 155), (144, 149), (144, 153), (145, 150), (145, 154), (146, 151), (147, 152), (147, 156), (148, 150), (148, 152), (149, 155), (151, 153), (157, 159), (157, 166), (158, 163), (158, 164), (159, 162), (160, 161), (160, 165), (161, 169), (162, 171), (163, 165), (164, 167), (166, 168), (167, 169), (168, 170), (170, 172), (171, 172)])
me_flat_truss_pins_visual.attributes.new('sharp_edge', 'BOOLEAN', 'EDGE').data.foreach_set('value', [ (min(e.vertices), max(e.vertices)) in _k for e in me_flat_truss_pins_visual.edges])
me_flat_truss_pins_visual.materials.append(mat_carbonfiber)
me_flat_truss_pins_visual.materials.append(mat_anodized)
me_flat_truss_pins_visual.use_remesh_fix_poles = True
me_flat_truss_pins_visual.use_remesh_preserve_attributes = False
me_flat_truss_pins_visual.update()

# ---- objects
ob_flat_truss_pins_visual = bpy.data.objects.new('flat_truss_pins_visual', me_flat_truss_pins_visual)

# ---- transforms, parenting, visibility, modifiers, constraints
ob_flat_truss_pins_visual.location = (0.0, 0.0, 0.0)
_m = ob_flat_truss_pins_visual.modifiers.new('EdgeSplit', 'EDGE_SPLIT')

# ---- collection membership
col_collection.objects.link(ob_flat_truss_pins_visual)

# ---- scene / render settings (as saved in the file)
scene.frame_start = 1; scene.frame_end = 250; scene.frame_set(1)
scene.render.engine = 'BLENDER_EEVEE_NEXT'
scene.cycles.sampling_pattern = 'TABULATED_SOBOL'
scene.cycles.use_light_tree = False
scene.view_settings.view_transform = 'Standard'
bpy.context.view_layer.update()

# ---- added for rendering (the .blend has no active camera and no usable light): camera, sun
cam_auto = bpy.data.cameras.new('AutoCamera')
cam_auto.lens = 50.0
cam_auto.sensor_width = 36.0
cam_auto.clip_end = 1000.0
ob_auto_camera = bpy.data.objects.new('AutoCamera', cam_auto)
scene.collection.objects.link(ob_auto_camera)
ob_auto_camera.location = (1.47186, -1.18726, 0.668715)
ob_auto_camera.rotation_euler = (1.09748, -7.21219e-08, 0.694738)
scene.camera = ob_auto_camera
light_auto_sun = bpy.data.lights.new('AutoSun', 'SUN')
light_auto_sun.energy = 3.0
light_auto_sun.angle = 0.0523599
ob_auto_sun = bpy.data.objects.new('AutoSun', light_auto_sun)
scene.collection.objects.link(ob_auto_sun)
ob_auto_sun.rotation_euler = (0.872665, 0.174533, 0.523599)
bpy.context.view_layer.update()
